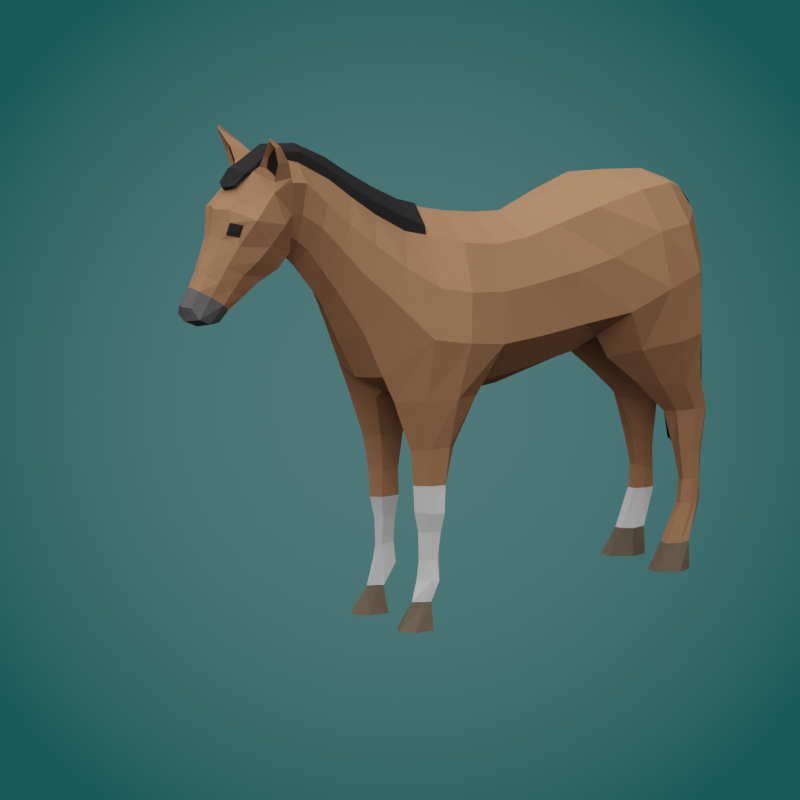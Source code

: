 # Source: horse.blend  (saved by Blender 3.2.14; exported with 4.5.12 LTS)
import bpy
from mathutils import Matrix  # noqa: F401  (used for matrix-valued properties, if any)

bpy.ops.wm.read_factory_settings(use_empty=True)
scene = bpy.context.scene
scene.name = 'Scene'

# ---- collections
col_collection = bpy.data.collections.new('Collection'); scene.collection.children.link(col_collection)

# ---- materials (node trees are filled in below, after node groups)
mat_horse_base = bpy.data.materials.new('horse_base')
mat_horse_base.alpha_threshold = 0.0
mat_horse_base.line_color = (0.0, 0.0, 0.0, 1.0)
mat_horse_white = bpy.data.materials.new('horse_white')
mat_horse_hoof = bpy.data.materials.new('horse_hoof')
mat_horse_black = bpy.data.materials.new('horse_black')
mat_horse_grey = bpy.data.materials.new('horse_grey')

# ---- material node trees
mat_horse_base.use_nodes = True; mat_horse_base.node_tree.nodes.clear()
_N = mat_horse_base.node_tree.nodes; _L = mat_horse_base.node_tree.links
n0 = _N.new('ShaderNodeOutputMaterial'); n0.name = 'Material Output'; n0.location = (300, 300)
n1 = _N.new('ShaderNodeBsdfPrincipled'); n1.name = 'Principled BSDF'; n1.location = (10, 300)
n1.distribution = 'GGX'
n1.subsurface_method = 'RANDOM_WALK_SKIN'
n1.inputs[0].default_value = (0.2195, 0.1097, 0.05824, 1.0)
n1.inputs[2].default_value = 1.0
n1.inputs[3].default_value = 1.45
n1.inputs[13].default_value = 0.0
n1.inputs[27].default_value = (0.0, 0.0, 0.0, 1.0)
n1.inputs[28].default_value = 1.0
_L.new(n1.outputs[0], n0.inputs[0])
n0.is_active_output = True
mat_horse_white.use_nodes = True; mat_horse_white.node_tree.nodes.clear()
_N = mat_horse_white.node_tree.nodes; _L = mat_horse_white.node_tree.links
n0 = _N.new('ShaderNodeBsdfPrincipled'); n0.name = 'Principled BSDF'; n0.location = (10, 300)
n0.distribution = 'GGX'
n0.subsurface_method = 'RANDOM_WALK_SKIN'
n0.inputs[0].default_value = (0.4, 0.4, 0.4, 1.0)
n0.inputs[2].default_value = 1.0
n0.inputs[3].default_value = 1.45
n0.inputs[13].default_value = 0.0
n0.inputs[27].default_value = (0.0, 0.0, 0.0, 1.0)
n0.inputs[28].default_value = 1.0
n1 = _N.new('ShaderNodeOutputMaterial'); n1.name = 'Material Output'; n1.location = (300, 300)
_L.new(n0.outputs[0], n1.inputs[0])
n1.is_active_output = True
mat_horse_hoof.use_nodes = True; mat_horse_hoof.node_tree.nodes.clear()
_N = mat_horse_hoof.node_tree.nodes; _L = mat_horse_hoof.node_tree.links
n0 = _N.new('ShaderNodeBsdfPrincipled'); n0.name = 'Principled BSDF'; n0.location = (10, 300)
n0.distribution = 'GGX'
n0.subsurface_method = 'RANDOM_WALK_SKIN'
n0.inputs[0].default_value = (0.07816, 0.06054, 0.04321, 1.0)
n0.inputs[2].default_value = 1.0
n0.inputs[3].default_value = 1.45
n0.inputs[13].default_value = 0.0
n0.inputs[27].default_value = (0.0, 0.0, 0.0, 1.0)
n0.inputs[28].default_value = 1.0
n1 = _N.new('ShaderNodeOutputMaterial'); n1.name = 'Material Output'; n1.location = (300, 300)
_L.new(n0.outputs[0], n1.inputs[0])
n1.is_active_output = True
mat_horse_black.use_nodes = True; mat_horse_black.node_tree.nodes.clear()
_N = mat_horse_black.node_tree.nodes; _L = mat_horse_black.node_tree.links
n0 = _N.new('ShaderNodeBsdfPrincipled'); n0.name = 'Principled BSDF'; n0.location = (10, 300)
n0.distribution = 'GGX'
n0.subsurface_method = 'RANDOM_WALK_SKIN'
n0.inputs[0].default_value = (0.015, 0.015, 0.015, 1.0)
n0.inputs[2].default_value = 1.0
n0.inputs[3].default_value = 1.45
n0.inputs[13].default_value = 0.0
n0.inputs[27].default_value = (0.0, 0.0, 0.0, 1.0)
n0.inputs[28].default_value = 1.0
n1 = _N.new('ShaderNodeOutputMaterial'); n1.name = 'Material Output'; n1.location = (300, 300)
_L.new(n0.outputs[0], n1.inputs[0])
n1.is_active_output = True
mat_horse_grey.use_nodes = True; mat_horse_grey.node_tree.nodes.clear()
_N = mat_horse_grey.node_tree.nodes; _L = mat_horse_grey.node_tree.links
n0 = _N.new('ShaderNodeBsdfPrincipled'); n0.name = 'Principled BSDF'; n0.location = (10, 300)
n0.distribution = 'GGX'
n0.subsurface_method = 'RANDOM_WALK_SKIN'
n0.inputs[0].default_value = (0.05974, 0.05974, 0.05974, 1.0)
n0.inputs[2].default_value = 1.0
n0.inputs[3].default_value = 1.45
n0.inputs[13].default_value = 0.0
n0.inputs[27].default_value = (0.0, 0.0, 0.0, 1.0)
n0.inputs[28].default_value = 1.0
n1 = _N.new('ShaderNodeOutputMaterial'); n1.name = 'Material Output'; n1.location = (300, 300)
_L.new(n0.outputs[0], n1.inputs[0])
n1.is_active_output = True

# ---- world
world_world = bpy.data.worlds.new('World'); scene.world = world_world
world_world.use_nodes = True; world_world.node_tree.nodes.clear()
_N = world_world.node_tree.nodes; _L = world_world.node_tree.links
n0 = _N.new('ShaderNodeOutputWorld'); n0.name = 'World Output'; n0.location = (656, 300)
n1 = _N.new('ShaderNodeLightPath'); n1.name = 'Light Path'; n1.location = (-179, 614)
n2 = _N.new('ShaderNodeTexNoise'); n2.name = 'Noise Texture'; n2.location = (-249, 250)
n2.inputs[2].default_value = 30.9
n2.inputs[3].default_value = 3.8
n3 = _N.new('ShaderNodeTexCoord'); n3.name = 'Texture Coordinate'; n3.location = (-872, 54)
n4 = _N.new('ShaderNodeMapping'); n4.name = 'Mapping'; n4.location = (-672, 71)
n4.width = 240
n4.vector_type = 'TEXTURE'
n4.inputs[1].default_value = (0.0, 0.0, 0.5)
n4.inputs[3].default_value = (0.6, 0.6, 0.6)
n5 = _N.new('ShaderNodeTexGradient'); n5.name = 'Gradient Texture'; n5.location = (-369, -89)
n5.gradient_type = 'SPHERICAL'
n6 = _N.new('ShaderNodeBackground'); n6.name = 'Background'; n6.location = (247, 122)
n7 = _N.new('ShaderNodeMixShader'); n7.name = 'Mix Shader'; n7.location = (442, 326)
n8 = _N.new('ShaderNodeBackground'); n8.name = 'Background.001'; n8.location = (152, 259)
n8.inputs[0].default_value = (1.0, 1.0, 1.0, 1.0)
n8.inputs[1].default_value = 0.1
n9 = _N.new('ShaderNodeValToRGB'); n9.name = 'ColorRamp.001'; n9.location = (-169, -82)
while len(n9.color_ramp.elements) > 1: n9.color_ramp.elements.remove(n9.color_ramp.elements[-1])
n9.color_ramp.elements[0].position = 0.156; n9.color_ramp.elements[0].color = (0.006813, 0.08, 0.08, 1.0)
_e = n9.color_ramp.elements.new(0.2118); _e.color = (0.305, 0.4842, 0.4842, 1.0)
_L.new(n8.outputs[0], n7.inputs[1])
_L.new(n1.outputs[0], n7.inputs[0])
_L.new(n6.outputs[0], n7.inputs[2])
_L.new(n4.outputs[0], n2.inputs[0])
_L.new(n4.outputs[0], n5.inputs[0])
_L.new(n3.outputs[4], n4.inputs[0])
_L.new(n5.outputs[1], n9.inputs[0])
_L.new(n9.outputs[0], n6.inputs[0])
_L.new(n7.outputs[0], n0.inputs[0])
n0.is_active_output = True
world_world.color = (0.05088, 0.05088, 0.05088)
world_world.use_sun_shadow = False
world_world.sun_shadow_jitter_overblur = 0.0

# ---- cameras
cam_camera = bpy.data.cameras.new('Camera')
cam_camera.lens = 200.0

# ---- lights
light_sun = bpy.data.lights.new('Sun', 'SUN')
light_sun.transmission_factor = 0.0
light_sun.angle = 1.571
light_sun.energy = 5.0
light_sun.shadow_soft_size = 0.125
light_sun_001 = bpy.data.lights.new('Sun.001', 'SUN')
light_sun_001.transmission_factor = 0.0
light_sun_001.angle = 1.264
light_sun_001.energy = 3.0
light_sun_001.shadow_soft_size = 0.125

# ---- meshes
me_cube = bpy.data.meshes.new('Cube')
me_cube.from_pydata([(0.1191, -0.3502, 0.9114), (0.1815, -0.2489, 1.456), (0.1385, 0.1646, 0.9681), (0.1708, 0.05662, 1.488), (0.0, 0.1907, 0.9102), (0.0, 0.05138, 1.551), (0.0, -0.3612, 0.8457), (0.0, -0.2186, 1.545), (0.1055, 0.314, 0.9981), (0.1973, 0.2408, 1.535), (0.0, 0.3514, 0.9696), (0.0, 0.2179, 1.591), (0.06686, 0.4343, 1.04), (0.2189, 0.4416, 1.579), (0.0, 0.4597, 1.032), (0.0, 0.4327, 1.626), (0.07737, 0.648, 1.075), (0.1621, 0.6366, 1.572), (0.0, 0.6268, 1.063), (0.0, 0.6285, 1.604), (0.07778, 0.8089, 1.1), (0.0, 0.8027, 1.1), (0.0, 0.7617, 1.548), (0.1322, -0.7657, 1.009), (0.08896, -0.5234, 1.513), (0.0, -0.7914, 0.9882), (0.0, -0.5049, 1.605), (0.1184, -0.8488, 1.195), (0.0, -0.8754, 1.138), (0.0, -1.032, 1.397), (0.06635, -1.01, 1.455), (0.0, -1.084, 1.461), (0.06507, -1.066, 1.528), (0.2703, 0.07805, 1.318), (0.2744, 0.1119, 1.108), (0.271, -0.2795, 1.292), (0.2957, -0.3081, 1.098), (0.272, 0.2612, 1.347), (0.2928, 0.334, 1.124), (0.3216, 0.4547, 1.431), (0.3617, 0.4747, 1.208), (0.2709, 0.6434, 1.426), (0.322, 0.6592, 1.242), (0.2449, -0.5804, 1.344), (0.2882, -0.6421, 1.163), (0.1127, 0.8558, 1.233), (0.0, 0.8219, 1.395), (0.0, 0.8253, 1.236), (0.1997, -0.7042, 1.431), (0.2051, -0.7738, 1.321), (0.1188, -0.908, 1.608), (0.1289, -0.9557, 1.527), (0.09871, -0.9964, 1.696), (0.1094, -1.029, 1.611), (0.0, -0.959, 1.307), (0.08436, -0.9431, 1.357), (0.1594, -0.8831, 1.432), (0.1533, -0.8152, 1.525), (0.1714, -0.4053, 1.479), (0.05786, -0.6086, 0.8999), (0.0, -0.3667, 1.57), (0.0, -0.6098, 0.8944), (0.3217, -0.4935, 1.133), (0.2709, -0.448, 1.313), (0.2458, 0.4316, 0.9496), (0.1306, 0.351, 0.9109), (0.3377, 0.5552, 0.9821), (0.08222, 0.4768, 0.9771), (0.09641, 0.6468, 0.9847), (0.3135, 0.6791, 0.9913), (0.2041, 0.7717, 0.99), (0.1332, 0.7477, 1.003), (0.21, 0.5656, 0.782), (0.1332, 0.5102, 0.7794), (0.2672, 0.6425, 0.7871), (0.09918, 0.6365, 0.7614), (0.09771, 0.7657, 0.7514), (0.2544, 0.7255, 0.7702), (0.1914, 0.7928, 0.7668), (0.1381, 0.7983, 0.7496), (0.1855, 0.6689, 0.6555), (0.129, 0.6532, 0.6448), (0.2249, 0.7295, 0.6594), (0.0926, 0.7336, 0.632), (0.08184, 0.8058, 0.6094), (0.2264, 0.7878, 0.6569), (0.1802, 0.8324, 0.6391), (0.1134, 0.8269, 0.6141), (0.166, 0.7114, 0.4758), (0.1237, 0.7164, 0.4674), (0.1946, 0.7488, 0.4754), (0.09388, 0.7475, 0.453), (0.08789, 0.792, 0.4363), (0.1935, 0.7859, 0.4647), (0.1643, 0.8205, 0.4498), (0.1146, 0.8086, 0.4369), (0.1583, 0.7351, 0.3575), (0.1275, 0.7405, 0.3545), (0.1843, 0.764, 0.3579), (0.1042, 0.767, 0.3491), (0.09756, 0.8031, 0.3434), (0.1841, 0.7971, 0.3551), (0.1582, 0.823, 0.35), (0.1181, 0.8132, 0.3453), (0.1543, 0.7234, 0.2589), (0.1246, 0.7302, 0.259), (0.18, 0.761, 0.2605), (0.1024, 0.7679, 0.2591), (0.09629, 0.808, 0.2602), (0.1801, 0.7914, 0.2607), (0.1549, 0.8271, 0.2616), (0.1135, 0.8143, 0.2606), (0.1644, 0.59, 0.001253), (0.1119, 0.5946, 0.001169), (0.2237, 0.668, 0.0008866), (0.05825, 0.6675, 0.0007084), (0.05654, 0.7318, 0.0003704), (0.2117, 0.7302, 0.000474), (0.1596, 0.7651, 0.0002901), (0.1068, 0.7681, 0.0001934), (0.2151, -0.3813, 0.897), (0.08707, -0.3849, 0.8603), (0.2315, -0.635, 0.9112), (0.1407, -0.7195, 0.908), (0.06804, -0.6408, 0.8689), (0.2741, -0.5169, 0.9137), (0.1678, -0.4533, 0.6997), (0.1014, -0.4824, 0.7037), (0.1972, -0.5916, 0.7124), (0.1432, -0.643, 0.7045), (0.1015, -0.5914, 0.7075), (0.2168, -0.5117, 0.7142), (0.1045, -0.5191, 0.3726), (0.08512, -0.5149, 0.4617), (0.09857, -0.5079, 0.5651), (0.1509, -0.4736, 0.5578), (0.1468, -0.4882, 0.456), (0.1508, -0.5047, 0.371), (0.1783, -0.539, 0.2665), (0.117, -0.5729, 0.2659), (0.1322, -0.593, 0.2628), (0.1664, -0.5637, 0.2652), (0.1081, -0.5228, 0.2735), (0.1514, -0.5093, 0.2713), (0.1369, -0.6237, 0.5647), (0.1356, -0.6168, 0.4608), (0.1331, -0.5966, 0.3768), (0.183, -0.5825, 0.5655), (0.1867, -0.5768, 0.4571), (0.1708, -0.5643, 0.3775), (0.1058, -0.5791, 0.5648), (0.1006, -0.5863, 0.4617), (0.1115, -0.5695, 0.3756), (0.1992, -0.5167, 0.5626), (0.2032, -0.5245, 0.4522), (0.1842, -0.5285, 0.3757), (0.1936, -0.5422, 0.1872), (0.1061, -0.5693, 0.1942), (0.1303, -0.6013, 0.1883), (0.1789, -0.5689, 0.1884), (0.08924, -0.5273, 0.1936), (0.1411, -0.5137, 0.1858), (0.212, -0.5829, 0.00329), (0.08943, -0.6605, 0.003962), (0.143, -0.6973, 0.003764), (0.1954, -0.6605, 0.003221), (0.06694, -0.5808, 0.004335), (0.1362, -0.5445, 0.003754), (0.0, -1.547, 1.444), (0.0, -1.406, 1.343), (0.03378, -1.539, 1.434), (0.0527, -1.421, 1.351), (0.06166, -1.504, 1.413), (0.07195, -1.455, 1.378), (0.0, -1.594, 1.379), (0.0, -1.447, 1.293), (0.03795, -1.575, 1.377), (0.04098, -1.452, 1.309), (0.06581, -1.561, 1.337), (0.0605, -1.51, 1.313), (0.0, -1.582, 1.323), (0.0, -1.522, 1.295), (0.0, -1.488, 1.561), (0.0, -1.312, 1.418), (0.04228, -1.48, 1.549), (0.07371, -1.311, 1.435), (0.08577, -1.45, 1.522), (0.09744, -1.385, 1.482), (0.0, -1.336, 1.836), (0.0, -1.16, 1.504), (0.08988, -1.164, 1.541), (0.1236, -1.254, 1.834), (0.1612, -1.236, 1.662), (0.0, -1.139, 1.51), (0.08131, -1.157, 1.592), (0.15, -1.203, 1.829), (0.1193, -1.177, 1.684), (0.05921, 0.7772, 1.525), (0.08489, 0.8322, 1.422), (0.0905, -1.27, 1.864), (0.06563, -1.217, 1.888), (0.0, -1.217, 1.461), (0.08408, -1.216, 1.482), (0.1409, -1.296, 1.583), (0.1147, -1.394, 1.673), (0.07213, -1.425, 1.68), (0.0, -1.446, 1.722), (0.1783, -0.5688, 0.1073), (0.1381, -0.5511, 0.1077), (0.1143, -0.5872, 0.1079), (0.1378, -0.631, 0.1078), (0.1687, -0.5905, 0.1077), (0.1017, -0.5766, 0.1076), (0.07564, 0.7418, 0.1114), (0.09247, 0.6999, 0.1038), (0.1532, 0.658, 0.1045), (0.1835, 0.7067, 0.1045), (0.1936, 0.7394, 0.1121), (0.1567, 0.7564, 0.1077), (0.1062, 0.7603, 0.1122), (0.1185, 0.6568, 0.1075), (0.1422, -1.274, 1.782), (0.05448, -1.305, 1.85), (0.1481, -1.195, 1.81), (0.151, -1.271, 1.934), (0.1762, -1.27, 1.955), (0.1495, -1.275, 1.952), (0.1554, -1.305, 1.992), (0.1112, -1.278, 1.907), (0.1009, -1.243, 1.924), (0.1695, -1.23, 1.892), (0.1446, -1.258, 1.887), (0.1267, -1.263, 1.818), (0.07429, -1.29, 1.869), (0.1666, -1.29, 1.954), (0.1553, -1.307, 1.98), (0.1008, -1.291, 1.916), (0.1584, -1.269, 1.889), (0.1179, -0.1099, 0.9247), (0.1801, -0.1042, 1.461), (0.0, -0.09721, 1.534), (0.0, -0.1062, 0.8578), (0.2816, -0.1098, 1.097), (0.2675, -0.1151, 1.301), (0.0, 0.8552, 1.459), (0.0, 0.8203, 1.389), (0.04085, 0.8492, 1.451), (0.0622, 0.8274, 1.403), (0.0, 0.937, 1.254), (0.0, 0.8085, 1.211), (0.04991, 0.9045, 1.246), (0.05629, 0.8491, 1.228), (0.0, 0.946, 0.936), (0.0, 0.7941, 0.8805), (0.06082, 0.9127, 0.9201), (0.1137, 0.8271, 0.8952), (0.0, 0.9494, 0.6536), (0.0, 0.7971, 0.6504), (0.05972, 0.9186, 0.6413), (0.0942, 0.841, 0.6412), (0.0, 0.9206, 0.4434), (0.0, 0.841, 0.4411), (0.04215, 0.9006, 0.4709), (0.05953, 0.847, 0.4671), (0.1022, -1.096, 1.787), (0.09973, -1.114, 1.672), (0.07361, -1.118, 1.569), (0.0, -1.12, 1.496), (0.04389, -1.384, 1.806), (0.08017, -0.6165, 1.538), (0.07236, -0.7503, 1.617), (0.06414, -0.8574, 1.696), (0.05273, -0.9561, 1.775), (0.04438, -1.093, 1.855), (0.04458, -1.21, 1.891), (0.04586, -1.378, 1.8), (0.0, -1.39, 1.781), (0.0, -1.407, 1.796), (0.05871, -0.8536, 1.734), (0.04679, -0.9537, 1.814), (0.06974, -0.7477, 1.665), (0.05412, -1.34, 1.847), (0.0, -1.361, 1.867), (0.03932, -1.219, 1.914), (0.0403, -1.08, 1.892), (0.0, -1.231, 1.935), (0.0, -0.9356, 1.849), (0.0, -1.076, 1.919), (0.0, -0.8305, 1.779), (0.0, -0.7148, 1.709), (0.08441, -0.5249, 1.546), (0.0, -0.5061, 1.617), (0.07473, -0.6144, 1.59), (0.0, -0.5942, 1.646), (0.0, -1.265, 1.44), (0.07751, -1.262, 1.459), (0.1244, -1.34, 1.532), (0.102, -1.403, 1.626), (0.06282, -1.437, 1.633), (0.0, -1.464, 1.627), (0.03737, -1.507, 1.488), (0.0, -1.518, 1.5), (0.07416, -1.478, 1.464), (0.0, -1.355, 1.378), (0.06061, -1.36, 1.393), (0.08173, -1.42, 1.429), (0.1562, -1.365, 1.693), (0.05877, -1.417, 1.724), (0.04647, -1.449, 1.617), (0.1054, -1.41, 1.593), (0.1424, -0.6605, 0.003591), (0.1395, -0.5819, 0.003812), (-0.1191, -0.3502, 0.9114), (-0.1815, -0.2489, 1.456), (-0.1385, 0.1646, 0.9681), (-0.1708, 0.05662, 1.488), (-0.1055, 0.314, 0.9981), (-0.1973, 0.2408, 1.535), (-0.06686, 0.4343, 1.04), (-0.2189, 0.4416, 1.579), (-0.07737, 0.648, 1.075), (-0.1621, 0.6366, 1.572), (-0.07778, 0.8089, 1.1), (-0.1322, -0.7657, 1.009), (-0.08896, -0.5234, 1.513), (-0.1184, -0.8488, 1.195), (-0.06635, -1.01, 1.455), (-0.06507, -1.066, 1.528), (-0.2703, 0.07805, 1.318), (-0.2744, 0.1119, 1.108), (-0.271, -0.2795, 1.292), (-0.2957, -0.3081, 1.098), (-0.272, 0.2612, 1.347), (-0.2928, 0.334, 1.124), (-0.3216, 0.4547, 1.431), (-0.3617, 0.4747, 1.208), (-0.2709, 0.6434, 1.426), (-0.322, 0.6592, 1.242), (-0.2449, -0.5804, 1.344), (-0.2882, -0.6421, 1.163), (-0.1127, 0.8558, 1.233), (-0.1997, -0.7042, 1.431), (-0.2051, -0.7738, 1.321), (-0.1188, -0.908, 1.608), (-0.1289, -0.9557, 1.527), (-0.09871, -0.9964, 1.696), (-0.1094, -1.029, 1.611), (-0.08436, -0.9431, 1.357), (-0.1594, -0.8831, 1.432), (-0.1533, -0.8152, 1.525), (-0.1714, -0.4053, 1.479), (-0.05786, -0.6086, 0.8999), (-0.3217, -0.4935, 1.133), (-0.2709, -0.448, 1.313), (-0.2458, 0.4316, 0.9496), (-0.1306, 0.351, 0.9109), (-0.3377, 0.5552, 0.9821), (-0.08222, 0.4768, 0.9771), (-0.09641, 0.6468, 0.9847), (-0.3135, 0.6791, 0.9913), (-0.2041, 0.7717, 0.99), (-0.1332, 0.7477, 1.003), (-0.21, 0.5656, 0.782), (-0.1332, 0.5102, 0.7794), (-0.2672, 0.6425, 0.7871), (-0.09918, 0.6365, 0.7614), (-0.09771, 0.7657, 0.7514), (-0.2544, 0.7255, 0.7702), (-0.1914, 0.7928, 0.7668), (-0.1381, 0.7983, 0.7496), (-0.1855, 0.6689, 0.6555), (-0.129, 0.6532, 0.6448), (-0.2249, 0.7295, 0.6594), (-0.0926, 0.7336, 0.632), (-0.08184, 0.8058, 0.6094), (-0.2264, 0.7878, 0.6569), (-0.1802, 0.8324, 0.6391), (-0.1134, 0.8269, 0.6141), (-0.166, 0.7114, 0.4758), (-0.1237, 0.7164, 0.4674), (-0.1946, 0.7488, 0.4754), (-0.09388, 0.7475, 0.453), (-0.08789, 0.792, 0.4363), (-0.1935, 0.7859, 0.4647), (-0.1643, 0.8205, 0.4498), (-0.1146, 0.8086, 0.4369), (-0.1583, 0.7351, 0.3575), (-0.1275, 0.7405, 0.3545), (-0.1843, 0.764, 0.3579), (-0.1042, 0.767, 0.3491), (-0.09756, 0.8031, 0.3434), (-0.1841, 0.7971, 0.3551), (-0.1582, 0.823, 0.35), (-0.1181, 0.8132, 0.3453), (-0.1543, 0.7234, 0.2589), (-0.1246, 0.7302, 0.259), (-0.18, 0.761, 0.2605), (-0.1024, 0.7679, 0.2591), (-0.09629, 0.808, 0.2602), (-0.1801, 0.7914, 0.2607), (-0.1549, 0.8271, 0.2616), (-0.1135, 0.8143, 0.2606), (-0.1644, 0.59, 0.001253), (-0.1119, 0.5946, 0.001169), (-0.2237, 0.668, 0.0008866), (-0.05825, 0.6675, 0.0007084), (-0.05654, 0.7318, 0.0003704), (-0.2117, 0.7302, 0.000474), (-0.1596, 0.7651, 0.0002901), (-0.1068, 0.7681, 0.0001934), (-0.2151, -0.3813, 0.897), (-0.08707, -0.3849, 0.8603), (-0.2315, -0.635, 0.9112), (-0.1407, -0.7195, 0.908), (-0.06804, -0.6408, 0.8689), (-0.2741, -0.5169, 0.9137), (-0.1678, -0.4533, 0.6997), (-0.1014, -0.4824, 0.7037), (-0.1972, -0.5916, 0.7124), (-0.1432, -0.643, 0.7045), (-0.1015, -0.5914, 0.7075), (-0.2168, -0.5117, 0.7142), (-0.1045, -0.5191, 0.3726), (-0.08512, -0.5149, 0.4617), (-0.09857, -0.5079, 0.5651), (-0.1509, -0.4736, 0.5578), (-0.1468, -0.4882, 0.456), (-0.1508, -0.5047, 0.371), (-0.1783, -0.539, 0.2665), (-0.117, -0.5729, 0.2659), (-0.1322, -0.593, 0.2628), (-0.1664, -0.5637, 0.2652), (-0.1081, -0.5228, 0.2735), (-0.1514, -0.5093, 0.2713), (-0.1369, -0.6237, 0.5647), (-0.1356, -0.6168, 0.4608), (-0.1331, -0.5966, 0.3768), (-0.183, -0.5825, 0.5655), (-0.1867, -0.5768, 0.4571), (-0.1708, -0.5643, 0.3775), (-0.1058, -0.5791, 0.5648), (-0.1006, -0.5863, 0.4617), (-0.1115, -0.5695, 0.3756), (-0.1992, -0.5167, 0.5626), (-0.2032, -0.5245, 0.4522), (-0.1842, -0.5285, 0.3757), (-0.1936, -0.5422, 0.1872), (-0.1061, -0.5693, 0.1942), (-0.1303, -0.6013, 0.1883), (-0.1789, -0.5689, 0.1884), (-0.08924, -0.5273, 0.1936), (-0.1411, -0.5137, 0.1858), (-0.212, -0.5829, 0.00329), (-0.08943, -0.6605, 0.003962), (-0.143, -0.6973, 0.003764), (-0.1954, -0.6605, 0.003221), (-0.06694, -0.5808, 0.004335), (-0.1362, -0.5445, 0.003754), (-0.03378, -1.539, 1.434), (-0.0527, -1.421, 1.351), (-0.06166, -1.504, 1.413), (-0.07195, -1.455, 1.378), (-0.03795, -1.575, 1.377), (-0.04098, -1.452, 1.309), (-0.06581, -1.561, 1.337), (-0.0605, -1.51, 1.313), (-0.04228, -1.48, 1.549), (-0.07371, -1.311, 1.435), (-0.08577, -1.45, 1.522), (-0.09744, -1.385, 1.482), (-0.08988, -1.164, 1.541), (-0.1236, -1.254, 1.834), (-0.1612, -1.236, 1.662), (-0.08131, -1.157, 1.592), (-0.15, -1.203, 1.829), (-0.1193, -1.177, 1.684), (-0.05921, 0.7772, 1.525), (-0.08489, 0.8322, 1.422), (-0.0905, -1.27, 1.864), (-0.06563, -1.217, 1.888), (-0.08408, -1.216, 1.482), (-0.1409, -1.296, 1.583), (-0.1147, -1.394, 1.673), (-0.07213, -1.425, 1.68), (-0.1783, -0.5688, 0.1073), (-0.1381, -0.5511, 0.1077), (-0.1143, -0.5872, 0.1079), (-0.1378, -0.631, 0.1078), (-0.1687, -0.5905, 0.1077), (-0.1017, -0.5766, 0.1076), (-0.07564, 0.7418, 0.1114), (-0.09247, 0.6999, 0.1038), (-0.1532, 0.658, 0.1045), (-0.1835, 0.7067, 0.1045), (-0.1936, 0.7394, 0.1121), (-0.1567, 0.7564, 0.1077), (-0.1062, 0.7603, 0.1122), (-0.1185, 0.6568, 0.1075), (-0.1422, -1.274, 1.782), (-0.05448, -1.305, 1.85), (-0.1481, -1.195, 1.81), (-0.151, -1.271, 1.934), (-0.1762, -1.27, 1.955), (-0.1495, -1.275, 1.952), (-0.1554, -1.305, 1.992), (-0.1112, -1.278, 1.907), (-0.1009, -1.243, 1.924), (-0.1695, -1.23, 1.892), (-0.1446, -1.258, 1.887), (-0.1267, -1.263, 1.818), (-0.07429, -1.29, 1.869), (-0.1666, -1.29, 1.954), (-0.1553, -1.307, 1.98), (-0.1008, -1.291, 1.916), (-0.1584, -1.269, 1.889), (-0.1179, -0.1099, 0.9247), (-0.1801, -0.1042, 1.461), (-0.2816, -0.1098, 1.097), (-0.2675, -0.1151, 1.301), (-0.04085, 0.8492, 1.451), (-0.0622, 0.8274, 1.403), (-0.04991, 0.9045, 1.246), (-0.05629, 0.8491, 1.228), (-0.06082, 0.9127, 0.9201), (-0.1137, 0.8271, 0.8952), (-0.05972, 0.9186, 0.6413), (-0.0942, 0.841, 0.6412), (-0.04215, 0.9006, 0.4709), (-0.05953, 0.847, 0.4671), (-0.1022, -1.096, 1.787), (-0.09973, -1.114, 1.672), (-0.07361, -1.118, 1.569), (-0.04389, -1.384, 1.806), (-0.08017, -0.6165, 1.538), (-0.07236, -0.7503, 1.617), (-0.06414, -0.8574, 1.696), (-0.05273, -0.9561, 1.775), (-0.04438, -1.093, 1.855), (-0.04458, -1.21, 1.891), (-0.04586, -1.378, 1.8), (-0.05871, -0.8536, 1.734), (-0.04679, -0.9537, 1.814), (-0.06974, -0.7477, 1.665), (-0.05412, -1.34, 1.847), (-0.03932, -1.219, 1.914), (-0.0403, -1.08, 1.892), (-0.08441, -0.5249, 1.546), (-0.07473, -0.6144, 1.59), (-0.07751, -1.262, 1.459), (-0.1244, -1.34, 1.532), (-0.102, -1.403, 1.626), (-0.06282, -1.437, 1.633), (-0.03737, -1.507, 1.488), (-0.07416, -1.478, 1.464), (-0.06061, -1.36, 1.393), (-0.08173, -1.42, 1.429), (-0.1562, -1.365, 1.693), (-0.05877, -1.417, 1.724), (-0.04647, -1.449, 1.617), (-0.1054, -1.41, 1.593), (-0.1424, -0.6605, 0.003591), (-0.1395, -0.5819, 0.003812)], [(22, 46)], [(5, 3, 9, 11), (243, 239, 1, 35), (241, 238, 0, 6), (239, 240, 7, 1), (63, 58, 24, 43), (42, 40, 66, 69), (34, 2, 8, 38), (2, 4, 10, 8), (16, 20, 71, 68), (8, 10, 14, 12), (11, 9, 13, 15), (16, 18, 21, 20), (12, 14, 18, 16), (15, 13, 17, 19), (19, 17, 197, 22), (40, 38, 64, 66), (25, 23, 27, 28), (58, 60, 26, 24), (61, 59, 23, 25), (57, 270, 271, 50), (269, 24, 290, 292), (43, 24, 269, 48), (54, 55, 30, 29), (50, 271, 272, 52), (29, 30, 32, 31), (30, 51, 53, 32), (51, 50, 52, 53), (23, 44, 49, 27), (44, 43, 48, 49), (55, 56, 51, 30), (56, 57, 50, 51), (17, 41, 198, 197), (41, 42, 45, 198), (21, 47, 45, 20), (47, 46, 198, 45), (13, 39, 41, 17), (39, 40, 42, 41), (3, 33, 37, 9), (33, 34, 38, 37), (9, 37, 39, 13), (37, 38, 40, 39), (59, 0, 121, 124), (62, 63, 43, 44), (238, 242, 36, 0), (242, 243, 35, 36), (49, 48, 57, 56), (27, 49, 56, 55), (28, 27, 55, 54), (48, 269, 270, 57), (36, 35, 63, 62), (23, 59, 124, 123), (6, 0, 59, 61), (1, 7, 60, 58), (35, 1, 58, 63), (67, 68, 76, 75), (68, 71, 79, 76), (69, 66, 74, 77), (8, 12, 67, 65), (20, 45, 70, 71), (45, 42, 69, 70), (38, 8, 65, 64), (12, 16, 68, 67), (64, 65, 73, 72), (66, 64, 72, 74), (70, 69, 77, 78), (71, 70, 78, 79), (65, 67, 75, 73), (77, 74, 82, 85), (76, 79, 87, 84), (73, 75, 83, 81), (75, 76, 84, 83), (74, 72, 80, 82), (78, 77, 85, 86), (79, 78, 86, 87), (72, 73, 81, 80), (84, 87, 95, 92), (81, 83, 91, 89), (83, 84, 92, 91), (82, 80, 88, 90), (86, 85, 93, 94), (87, 86, 94, 95), (80, 81, 89, 88), (85, 82, 90, 93), (93, 90, 98, 101), (92, 95, 103, 100), (89, 91, 99, 97), (91, 92, 100, 99), (90, 88, 96, 98), (94, 93, 101, 102), (95, 94, 102, 103), (88, 89, 97, 96), (102, 101, 109, 110), (103, 102, 110, 111), (96, 97, 105, 104), (101, 98, 106, 109), (100, 103, 111, 108), (97, 99, 107, 105), (99, 100, 108, 107), (98, 96, 104, 106), (214, 213, 116, 115), (216, 215, 112, 114), (218, 217, 117, 118), (219, 218, 118, 119), (215, 220, 113, 112), (217, 216, 114, 117), (213, 219, 119, 116), (220, 214, 115, 113), (112, 113, 115, 114), (117, 114, 115, 116), (118, 117, 116, 119), (44, 23, 123, 122), (36, 62, 125, 120), (62, 44, 122, 125), (0, 36, 120, 121), (120, 125, 131, 126), (125, 122, 128, 131), (122, 123, 129, 128), (123, 124, 130, 129), (124, 121, 127, 130), (121, 120, 126, 127), (133, 136, 137, 132), (149, 146, 140, 141), (152, 132, 142, 139), (137, 155, 138, 143), (127, 126, 135, 134), (144, 150, 151, 145), (155, 149, 141, 138), (134, 135, 136, 133), (145, 151, 152, 146), (129, 130, 150, 144), (146, 152, 139, 140), (132, 137, 143, 142), (131, 128, 147, 153), (153, 147, 148, 154), (154, 148, 149, 155), (126, 131, 153, 135), (135, 153, 154, 136), (136, 154, 155, 137), (130, 127, 134, 150), (150, 134, 133, 151), (151, 133, 132, 152), (128, 129, 144, 147), (147, 144, 145, 148), (148, 145, 146, 149), (141, 140, 158, 159), (139, 142, 160, 157), (142, 143, 161, 160), (138, 141, 159, 156), (143, 138, 156, 161), (140, 139, 157, 158), (208, 207, 162, 167), (210, 209, 163, 164), (211, 210, 164, 165), (209, 212, 166, 163), (212, 208, 167, 166), (207, 211, 165, 162), (164, 163, 310, 165), (311, 310, 163, 166), (162, 311, 166, 167), (172, 170, 176, 178), (169, 171, 177, 175), (173, 172, 178, 179), (171, 173, 179, 177), (170, 168, 174, 176), (180, 178, 176, 174), (179, 178, 180, 181), (175, 177, 179, 181), (301, 300, 184, 182), (300, 302, 186, 184), (304, 303, 183, 185), (302, 305, 187, 186), (305, 304, 185, 187), (295, 294, 201, 202), (309, 296, 203, 306), (296, 295, 202, 203), (299, 308, 307, 206), (298, 297, 204, 205), (202, 201, 189, 190), (306, 203, 192, 221), (203, 202, 190, 192), (206, 307, 222, 188), (307, 306, 221, 222), (221, 192, 196, 223), (192, 190, 194, 196), (190, 189, 193, 194), (273, 264, 52, 272), (264, 265, 53, 52), (265, 266, 32, 53), (266, 267, 31, 32), (156, 159, 211, 207), (160, 161, 208, 212), (157, 160, 212, 209), (159, 158, 210, 211), (158, 157, 209, 210), (161, 156, 207, 208), (105, 107, 214, 220), (108, 111, 219, 213), (109, 106, 216, 217), (104, 105, 220, 215), (111, 110, 218, 219), (110, 109, 217, 218), (106, 104, 215, 216), (107, 108, 213, 214), (229, 236, 235, 227), (232, 233, 222, 221), (200, 195, 223, 274), (195, 232, 221, 223), (233, 200, 274, 222), (235, 234, 225, 227), (230, 229, 227, 225), (237, 230, 225, 234), (228, 231, 224, 226), (199, 191, 231, 228), (232, 195, 230, 237), (195, 200, 229, 230), (200, 233, 236, 229), (191, 199, 233, 232), (226, 224, 234, 235), (228, 226, 235, 236), (231, 191, 232, 237), (199, 228, 236, 233), (224, 231, 237, 234), (34, 33, 243, 242), (2, 34, 242, 238), (3, 5, 240, 239), (4, 2, 238, 241), (33, 3, 239, 243), (198, 46, 245, 247), (197, 198, 247, 246), (22, 197, 246, 244), (247, 245, 249, 251), (246, 247, 251, 250), (244, 246, 250, 248), (251, 249, 253, 255), (250, 251, 255, 254), (248, 250, 254, 252), (255, 253, 257, 259), (254, 255, 259, 258), (252, 254, 258, 256), (259, 257, 261, 263), (258, 259, 263, 262), (256, 258, 262, 260), (262, 263, 261, 260), (194, 193, 267, 266), (196, 194, 266, 265), (223, 196, 265, 264), (274, 223, 264, 273), (290, 291, 293, 292), (274, 273, 284, 283), (222, 274, 283, 281), (272, 271, 278, 279), (271, 270, 280, 278), (282, 281, 283, 285), (287, 285, 283, 284), (286, 287, 284, 279), (288, 286, 279, 278), (289, 288, 278, 280), (281, 282, 277, 268), (273, 272, 279, 284), (276, 275, 268, 277), (222, 281, 268, 275), (188, 222, 275, 276), (289, 280, 292, 293), (24, 26, 291, 290), (270, 269, 292, 280), (184, 186, 309, 308), (182, 184, 308, 299), (187, 185, 295, 296), (186, 187, 296, 309), (185, 183, 294, 295), (173, 171, 304, 305), (172, 173, 305, 302), (171, 169, 303, 304), (170, 172, 302, 300), (168, 170, 300, 301), (205, 204, 306, 307), (298, 205, 307, 308), (204, 297, 309, 306), (297, 298, 308, 309), (188, 276, 277, 282), (162, 165, 310, 311), (5, 11, 317, 315), (518, 330, 313, 516), (241, 6, 312, 515), (516, 313, 7, 240), (353, 338, 324, 350), (337, 359, 356, 335), (329, 333, 316, 314), (314, 316, 10, 4), (320, 358, 361, 322), (316, 318, 14, 10), (11, 15, 319, 317), (320, 322, 21, 18), (318, 320, 18, 14), (15, 19, 321, 319), (19, 22, 476, 321), (335, 356, 354, 333), (25, 28, 325, 323), (350, 324, 26, 60), (61, 25, 323, 351), (349, 343, 535, 534), (533, 547, 546, 324), (338, 341, 533, 324), (54, 29, 326, 347), (343, 345, 536, 535), (29, 31, 327, 326), (326, 327, 346, 344), (344, 346, 345, 343), (323, 325, 342, 339), (339, 342, 341, 338), (347, 326, 344, 348), (348, 344, 343, 349), (321, 476, 477, 336), (336, 477, 340, 337), (21, 322, 340, 47), (47, 340, 477, 46), (319, 321, 336, 334), (334, 336, 337, 335), (315, 317, 332, 328), (328, 332, 333, 329), (317, 319, 334, 332), (332, 334, 335, 333), (351, 414, 411, 312), (352, 339, 338, 353), (515, 312, 331, 517), (517, 331, 330, 518), (342, 348, 349, 341), (325, 347, 348, 342), (28, 54, 347, 325), (341, 349, 534, 533), (331, 352, 353, 330), (323, 413, 414, 351), (6, 61, 351, 312), (313, 350, 60, 7), (330, 353, 350, 313), (357, 365, 366, 358), (358, 366, 369, 361), (359, 367, 364, 356), (316, 355, 357, 318), (322, 361, 360, 340), (340, 360, 359, 337), (333, 354, 355, 316), (318, 357, 358, 320), (354, 362, 363, 355), (356, 364, 362, 354), (360, 368, 367, 359), (361, 369, 368, 360), (355, 363, 365, 357), (367, 375, 372, 364), (366, 374, 377, 369), (363, 371, 373, 365), (365, 373, 374, 366), (364, 372, 370, 362), (368, 376, 375, 367), (369, 377, 376, 368), (362, 370, 371, 363), (374, 382, 385, 377), (371, 379, 381, 373), (373, 381, 382, 374), (372, 380, 378, 370), (376, 384, 383, 375), (377, 385, 384, 376), (370, 378, 379, 371), (375, 383, 380, 372), (383, 391, 388, 380), (382, 390, 393, 385), (379, 387, 389, 381), (381, 389, 390, 382), (380, 388, 386, 378), (384, 392, 391, 383), (385, 393, 392, 384), (378, 386, 387, 379), (392, 400, 399, 391), (393, 401, 400, 392), (386, 394, 395, 387), (391, 399, 396, 388), (390, 398, 401, 393), (387, 395, 397, 389), (389, 397, 398, 390), (388, 396, 394, 386), (491, 405, 406, 490), (493, 404, 402, 492), (495, 408, 407, 494), (496, 409, 408, 495), (492, 402, 403, 497), (494, 407, 404, 493), (490, 406, 409, 496), (497, 403, 405, 491), (402, 404, 405, 403), (407, 406, 405, 404), (408, 409, 406, 407), (339, 412, 413, 323), (331, 410, 415, 352), (352, 415, 412, 339), (312, 411, 410, 331), (410, 416, 421, 415), (415, 421, 418, 412), (412, 418, 419, 413), (413, 419, 420, 414), (414, 420, 417, 411), (411, 417, 416, 410), (423, 422, 427, 426), (439, 431, 430, 436), (442, 429, 432, 422), (427, 433, 428, 445), (417, 424, 425, 416), (434, 435, 441, 440), (445, 428, 431, 439), (424, 423, 426, 425), (435, 436, 442, 441), (419, 434, 440, 420), (436, 430, 429, 442), (422, 432, 433, 427), (421, 443, 437, 418), (443, 444, 438, 437), (444, 445, 439, 438), (416, 425, 443, 421), (425, 426, 444, 443), (426, 427, 445, 444), (420, 440, 424, 417), (440, 441, 423, 424), (441, 442, 422, 423), (418, 437, 434, 419), (437, 438, 435, 434), (438, 439, 436, 435), (431, 449, 448, 430), (429, 447, 450, 432), (432, 450, 451, 433), (428, 446, 449, 431), (433, 451, 446, 428), (430, 448, 447, 429), (485, 457, 452, 484), (487, 454, 453, 486), (488, 455, 454, 487), (486, 453, 456, 489), (489, 456, 457, 485), (484, 452, 455, 488), (454, 455, 560, 453), (561, 456, 453, 560), (452, 457, 456, 561), (460, 464, 462, 458), (169, 175, 463, 459), (461, 465, 464, 460), (459, 463, 465, 461), (458, 462, 174, 168), (180, 174, 462, 464), (465, 181, 180, 464), (175, 181, 465, 463), (301, 182, 466, 552), (552, 466, 468, 553), (554, 467, 183, 303), (553, 468, 469, 555), (555, 469, 467, 554), (548, 480, 201, 294), (559, 556, 481, 549), (549, 481, 480, 548), (299, 206, 557, 558), (551, 483, 482, 550), (480, 470, 189, 201), (556, 498, 472, 481), (481, 472, 470, 480), (206, 188, 499, 557), (557, 499, 498, 556), (498, 500, 475, 472), (472, 475, 473, 470), (470, 473, 193, 189), (537, 536, 345, 529), (529, 345, 346, 530), (530, 346, 327, 531), (531, 327, 31, 267), (446, 484, 488, 449), (450, 489, 485, 451), (447, 486, 489, 450), (449, 488, 487, 448), (448, 487, 486, 447), (451, 485, 484, 446), (395, 497, 491, 397), (398, 490, 496, 401), (399, 494, 493, 396), (394, 492, 497, 395), (401, 496, 495, 400), (400, 495, 494, 399), (396, 493, 492, 394), (397, 491, 490, 398), (506, 504, 512, 513), (509, 498, 499, 510), (479, 538, 500, 474), (474, 500, 498, 509), (510, 499, 538, 479), (512, 504, 502, 511), (507, 502, 504, 506), (514, 511, 502, 507), (505, 503, 501, 508), (478, 505, 508, 471), (509, 514, 507, 474), (474, 507, 506, 479), (479, 506, 513, 510), (471, 509, 510, 478), (503, 512, 511, 501), (505, 513, 512, 503), (508, 514, 509, 471), (478, 510, 513, 505), (501, 511, 514, 508), (329, 517, 518, 328), (314, 515, 517, 329), (315, 516, 240, 5), (4, 241, 515, 314), (328, 518, 516, 315), (477, 520, 245, 46), (476, 519, 520, 477), (22, 244, 519, 476), (520, 522, 249, 245), (519, 521, 522, 520), (244, 248, 521, 519), (522, 524, 253, 249), (521, 523, 524, 522), (248, 252, 523, 521), (524, 526, 257, 253), (523, 525, 526, 524), (252, 256, 525, 523), (526, 528, 261, 257), (525, 527, 528, 526), (256, 260, 527, 525), (527, 260, 261, 528), (473, 531, 267, 193), (475, 530, 531, 473), (500, 529, 530, 475), (538, 537, 529, 500), (546, 547, 293, 291), (538, 544, 545, 537), (499, 543, 544, 538), (536, 541, 540, 535), (535, 540, 542, 534), (282, 285, 544, 543), (287, 545, 544, 285), (286, 541, 545, 287), (288, 540, 541, 286), (289, 542, 540, 288), (543, 532, 277, 282), (537, 545, 541, 536), (276, 277, 532, 539), (499, 539, 532, 543), (188, 276, 539, 499), (289, 293, 547, 542), (324, 546, 291, 26), (534, 542, 547, 533), (466, 558, 559, 468), (182, 299, 558, 466), (469, 549, 548, 467), (468, 559, 549, 469), (467, 548, 294, 183), (461, 555, 554, 459), (460, 553, 555, 461), (459, 554, 303, 169), (458, 552, 553, 460), (168, 301, 552, 458), (483, 557, 556, 482), (551, 558, 557, 483), (482, 556, 559, 550), (550, 559, 558, 551), (452, 561, 560, 455)])
me_cube.polygons.foreach_set('material_index', [0, 0, 0, 0, 0, 0, 0, 0, 0, 0, 0, 0, 0, 0, 0, 0, 0, 0, 0, 0, 3, 0, 0, 0, 0, 0, 0, 0, 0, 0, 0, 0, 0, 0, 0, 0, 0, 0, 0, 0, 0, 0, 0, 0, 0, 0, 0, 0, 0, 0, 0, 0, 0, 0, 0, 0, 0, 0, 0, 0, 0, 0, 0, 0, 0, 0, 0, 0, 0, 0, 0, 0, 0, 0, 0, 0, 0, 0, 0, 0, 0, 0, 0, 0, 0, 0, 0, 0, 0, 0, 0, 0, 0, 0, 0, 0, 0, 0, 0, 2, 2, 2, 2, 2, 2, 2, 2, 2, 2, 2, 0, 0, 0, 0, 0, 0, 0, 0, 0, 0, 1, 1, 1, 1, 0, 1, 1, 1, 1, 0, 1, 1, 0, 1, 1, 0, 1, 1, 0, 1, 1, 0, 1, 1, 1, 1, 1, 1, 1, 1, 2, 2, 2, 2, 2, 2, 2, 2, 2, 4, 4, 4, 4, 4, 4, 4, 4, 0, 0, 0, 0, 0, 0, 0, 0, 0, 3, 0, 0, 0, 0, 0, 0, 0, 0, 0, 0, 0, 0, 1, 1, 1, 1, 1, 1, 0, 0, 0, 0, 0, 0, 0, 0, 0, 0, 0, 0, 0, 0, 0, 0, 3, 3, 0, 0, 0, 0, 0, 0, 0, 0, 0, 0, 0, 0, 0, 0, 3, 3, 3, 3, 3, 3, 3, 3, 3, 3, 3, 3, 3, 3, 3, 3, 0, 0, 0, 0, 3, 3, 3, 3, 3, 3, 3, 3, 3, 3, 3, 3, 3, 3, 0, 3, 3, 3, 0, 0, 0, 0, 0, 0, 0, 0, 0, 0, 0, 0, 0, 0, 3, 2, 0, 0, 0, 0, 0, 0, 0, 0, 0, 0, 0, 0, 0, 0, 0, 0, 0, 0, 0, 0, 3, 0, 0, 0, 0, 0, 0, 0, 0, 0, 0, 0, 0, 0, 0, 0, 0, 0, 0, 0, 0, 0, 0, 0, 0, 0, 0, 0, 0, 0, 0, 0, 0, 0, 0, 0, 0, 0, 0, 0, 0, 0, 0, 0, 0, 0, 0, 0, 0, 0, 0, 0, 0, 0, 0, 0, 0, 0, 0, 0, 0, 0, 0, 0, 0, 0, 0, 0, 0, 0, 0, 0, 0, 0, 0, 0, 0, 0, 0, 2, 2, 2, 2, 2, 2, 2, 2, 2, 2, 2, 0, 0, 0, 0, 0, 0, 0, 0, 0, 0, 1, 1, 1, 1, 0, 0, 1, 0, 1, 0, 1, 1, 0, 0, 1, 0, 0, 1, 0, 0, 1, 0, 0, 1, 1, 1, 1, 1, 1, 1, 2, 2, 2, 2, 2, 2, 2, 2, 2, 4, 4, 4, 4, 4, 4, 4, 4, 0, 0, 0, 0, 0, 0, 0, 0, 0, 3, 0, 0, 0, 0, 0, 0, 0, 0, 0, 0, 0, 0, 1, 1, 1, 1, 1, 1, 1, 1, 1, 1, 1, 1, 1, 1, 0, 0, 0, 0, 0, 0, 0, 0, 3, 3, 0, 0, 0, 0, 0, 0, 0, 0, 0, 0, 0, 0, 0, 0, 3, 3, 3, 3, 3, 3, 3, 3, 3, 3, 3, 3, 3, 3, 3, 3, 0, 0, 0, 0, 3, 3, 3, 3, 3, 3, 3, 3, 3, 3, 3, 3, 3, 3, 0, 3, 3, 3, 0, 0, 0, 0, 0, 0, 0, 0, 0, 0, 0, 0, 0, 0, 2])
_k = set([(24, 26), (24, 269), (26, 324), (269, 270), (270, 271), (271, 272), (272, 273), (273, 274), (324, 533), (533, 534), (534, 535), (535, 536), (536, 537), (537, 538)])
me_cube.attributes.new('sharp_edge', 'BOOLEAN', 'EDGE').data.foreach_set('value', [ (min(e.vertices), max(e.vertices)) in _k for e in me_cube.edges])
_uv = me_cube.uv_layers.new(name='UVMap')
_uv.uv.foreach_set('vector', [0.4015, 0.5181, 0.4087, 0.465, 0.46, 0.4743, 0.4472, 0.5229, 0.3677, 0.3962, 0.3616, 0.4518, 0.3171, 0.4432, 0.3192, 0.384, 0.4144, 0.2516, 0.4007, 0.2774, 0.3406, 0.2374, 0.3759, 0.2167, 0.3616, 0.4518, 0.3546, 0.5132, 0.3147, 0.509, 0.3171, 0.4432, 0.2686, 0.3798, 0.2681, 0.44, 0.2248, 0.4572, 0.2278, 0.3822, 0.5703, 0.4282, 0.5342, 0.4038, 0.5737, 0.3628, 0.6016, 0.3769, 0.4414, 0.3526, 0.4628, 0.3027, 0.5073, 0.3004, 0.5044, 0.3687, 0.4628, 0.3027, 0.4701, 0.2716, 0.5022, 0.2689, 0.5073, 0.3004, 0.6877, 0.4257, 0.6497, 0.4402, 0.6574, 0.4036, 0.6891, 0.4039, 0.5073, 0.3004, 0.5022, 0.2689, 0.5224, 0.2564, 0.5265, 0.2695, 0.4472, 0.5229, 0.46, 0.4743, 0.5049, 0.4843, 0.4957, 0.528, 0.6877, 0.4257, 0.6969, 0.4416, 0.6612, 0.4548, 0.6497, 0.4402, 0.7358, 0.4231, 0.7324, 0.4378, 0.6969, 0.4416, 0.6877, 0.4257, 0.4957, 0.528, 0.5049, 0.4843, 0.5407, 0.4997, 0.5352, 0.5321, 0.5352, 0.5321, 0.5407, 0.4997, 0.5721, 0.5224, 0.5655, 0.5353, 0.5342, 0.4038, 0.5044, 0.3687, 0.5476, 0.3348, 0.5737, 0.3628, 0.1463, 0.2653, 0.1806, 0.2768, 0.1538, 0.3224, 0.1325, 0.3007, 0.2681, 0.44, 0.2637, 0.5037, 0.2115, 0.4982, 0.2248, 0.4572, 0.1594, 0.2195, 0.1719, 0.2239, 0.1806, 0.2768, 0.1463, 0.2653, 0.144, 0.4123, 0.1465, 0.4518, 0.1089, 0.4555, 0.1095, 0.4236, 0.1934, 0.45, 0.2248, 0.4572, 0.2167, 0.4652, 0.1859, 0.4649, 0.2278, 0.3822, 0.2248, 0.4572, 0.1934, 0.45, 0.1852, 0.3971, 0.1102, 0.3348, 0.1209, 0.355, 0.09699, 0.3718, 0.09147, 0.3516, 0.1095, 0.4236, 0.1089, 0.4555, 0.07508, 0.4596, 0.07662, 0.4337, 0.09147, 0.3516, 0.09699, 0.3718, 0.07765, 0.3835, 0.07667, 0.3613, 0.09699, 0.3718, 0.1075, 0.3977, 0.07952, 0.4095, 0.07765, 0.3835, 0.1075, 0.3977, 0.1095, 0.4236, 0.07662, 0.4337, 0.07952, 0.4095, 0.1806, 0.2768, 0.2238, 0.327, 0.1753, 0.3619, 0.1538, 0.3224, 0.2238, 0.327, 0.2278, 0.3822, 0.1852, 0.3971, 0.1753, 0.3619, 0.1209, 0.355, 0.1364, 0.3817, 0.1075, 0.3977, 0.09699, 0.3718, 0.1364, 0.3817, 0.144, 0.4123, 0.1095, 0.4236, 0.1075, 0.3977, 0.5407, 0.4997, 0.5522, 0.4661, 0.602, 0.5122, 0.5721, 0.5224, 0.5522, 0.4661, 0.5703, 0.4282, 0.6227, 0.4629, 0.602, 0.5122, 0.6612, 0.4548, 0.6435, 0.4755, 0.6227, 0.4629, 0.6497, 0.4402, 0.6435, 0.4755, 0.6296, 0.5044, 0.602, 0.5122, 0.6227, 0.4629, 0.5049, 0.4843, 0.5148, 0.4499, 0.5522, 0.4661, 0.5407, 0.4997, 0.5148, 0.4499, 0.5342, 0.4038, 0.5703, 0.4282, 0.5522, 0.4661, 0.4087, 0.465, 0.4222, 0.4099, 0.4706, 0.4241, 0.46, 0.4743, 0.4222, 0.4099, 0.4414, 0.3526, 0.5044, 0.3687, 0.4706, 0.4241, 0.46, 0.4743, 0.4706, 0.4241, 0.5148, 0.4499, 0.5049, 0.4843, 0.4706, 0.4241, 0.5044, 0.3687, 0.5342, 0.4038, 0.5148, 0.4499, 0.3606, 0.1696, 0.3406, 0.2374, 0.3326, 0.2173, 0.3564, 0.1593, 0.2654, 0.325, 0.2686, 0.3798, 0.2278, 0.3822, 0.2238, 0.327, 0.4007, 0.2774, 0.3811, 0.3374, 0.323, 0.3226, 0.3406, 0.2374, 0.3811, 0.3374, 0.3677, 0.3962, 0.3192, 0.384, 0.323, 0.3226, 0.1753, 0.3619, 0.1852, 0.3971, 0.144, 0.4123, 0.1364, 0.3817, 0.1538, 0.3224, 0.1753, 0.3619, 0.1364, 0.3817, 0.1209, 0.355, 0.1325, 0.3007, 0.1538, 0.3224, 0.1209, 0.355, 0.1102, 0.3348, 0.1852, 0.3971, 0.1934, 0.45, 0.1465, 0.4518, 0.144, 0.4123, 0.323, 0.3226, 0.3192, 0.384, 0.2686, 0.3798, 0.2654, 0.325, 0.1806, 0.2768, 0.1719, 0.2239, 0.1821, 0.2244, 0.197, 0.2507, 0.3759, 0.2167, 0.3406, 0.2374, 0.3606, 0.1696, 0.3719, 0.1686, 0.3171, 0.4432, 0.3147, 0.509, 0.2637, 0.5037, 0.2681, 0.44, 0.3192, 0.384, 0.3171, 0.4432, 0.2681, 0.44, 0.2686, 0.3798, 0.7283, 0.4085, 0.6891, 0.4039, 0.6847, 0.3387, 0.7097, 0.3548, 0.6891, 0.4039, 0.6574, 0.4036, 0.6737, 0.3333, 0.6847, 0.3387, 0.6016, 0.3769, 0.5737, 0.3628, 0.6138, 0.3244, 0.6359, 0.3273, 0.5073, 0.3004, 0.5265, 0.2695, 0.5404, 0.2729, 0.5355, 0.3028, 0.6497, 0.4402, 0.6227, 0.4629, 0.6387, 0.3916, 0.6574, 0.4036, 0.6227, 0.4629, 0.5703, 0.4282, 0.6016, 0.3769, 0.6387, 0.3916, 0.5044, 0.3687, 0.5073, 0.3004, 0.5355, 0.3028, 0.5476, 0.3348, 0.7358, 0.4231, 0.6877, 0.4257, 0.6891, 0.4039, 0.7283, 0.4085, 0.5476, 0.3348, 0.5355, 0.3028, 0.5805, 0.2928, 0.5955, 0.3092, 0.5737, 0.3628, 0.5476, 0.3348, 0.5955, 0.3092, 0.6138, 0.3244, 0.6387, 0.3916, 0.6016, 0.3769, 0.6359, 0.3273, 0.6596, 0.3332, 0.6574, 0.4036, 0.6387, 0.3916, 0.6596, 0.3332, 0.6737, 0.3333, 0.5355, 0.3028, 0.5404, 0.2729, 0.5957, 0.2686, 0.5805, 0.2928, 0.6359, 0.3273, 0.6138, 0.3244, 0.6469, 0.2993, 0.6598, 0.3047, 0.6847, 0.3387, 0.6737, 0.3333, 0.6884, 0.3065, 0.6957, 0.3089, 0.5805, 0.2928, 0.5957, 0.2686, 0.628, 0.2518, 0.6256, 0.2734, 0.7097, 0.3548, 0.6847, 0.3387, 0.6957, 0.3089, 0.7059, 0.3204, 0.6138, 0.3244, 0.5955, 0.3092, 0.6324, 0.2873, 0.6469, 0.2993, 0.6596, 0.3332, 0.6359, 0.3273, 0.6598, 0.3047, 0.6742, 0.3057, 0.6737, 0.3333, 0.6596, 0.3332, 0.6742, 0.3057, 0.6884, 0.3065, 0.5955, 0.3092, 0.5805, 0.2928, 0.6256, 0.2734, 0.6324, 0.2873, 0.6957, 0.3089, 0.6884, 0.3065, 0.7074, 0.274, 0.7134, 0.2776, 0.6256, 0.2734, 0.628, 0.2518, 0.6626, 0.2381, 0.6639, 0.2478, 0.7059, 0.3204, 0.6957, 0.3089, 0.7134, 0.2776, 0.7203, 0.2856, 0.6469, 0.2993, 0.6324, 0.2873, 0.6678, 0.2567, 0.6762, 0.264, 0.6742, 0.3057, 0.6598, 0.3047, 0.6849, 0.2671, 0.6958, 0.2701, 0.6884, 0.3065, 0.6742, 0.3057, 0.6958, 0.2701, 0.7074, 0.274, 0.6324, 0.2873, 0.6256, 0.2734, 0.6639, 0.2478, 0.6678, 0.2567, 0.6598, 0.3047, 0.6469, 0.2993, 0.6762, 0.264, 0.6849, 0.2671, 0.6849, 0.2671, 0.6762, 0.264, 0.6961, 0.2431, 0.7026, 0.2476, 0.7134, 0.2776, 0.7074, 0.274, 0.7183, 0.2565, 0.7226, 0.259, 0.6639, 0.2478, 0.6626, 0.2381, 0.6798, 0.2244, 0.6844, 0.2308, 0.7203, 0.2856, 0.7134, 0.2776, 0.7226, 0.259, 0.7284, 0.2645, 0.6762, 0.264, 0.6678, 0.2567, 0.6892, 0.2365, 0.6961, 0.2431, 0.6958, 0.2701, 0.6849, 0.2671, 0.7026, 0.2476, 0.71, 0.2517, 0.7074, 0.274, 0.6958, 0.2701, 0.71, 0.2517, 0.7183, 0.2565, 0.6678, 0.2567, 0.6639, 0.2478, 0.6844, 0.2308, 0.6892, 0.2365, 0.71, 0.2517, 0.7026, 0.2476, 0.7164, 0.2308, 0.7224, 0.2378, 0.7183, 0.2565, 0.71, 0.2517, 0.7224, 0.2378, 0.7296, 0.2425, 0.6892, 0.2365, 0.6844, 0.2308, 0.6987, 0.2129, 0.7049, 0.2171, 0.7026, 0.2476, 0.6961, 0.2431, 0.7119, 0.2255, 0.7164, 0.2308, 0.7226, 0.259, 0.7183, 0.2565, 0.7296, 0.2425, 0.7326, 0.2447, 0.6844, 0.2308, 0.6798, 0.2244, 0.6895, 0.2089, 0.6987, 0.2129, 0.7284, 0.2645, 0.7226, 0.259, 0.7326, 0.2447, 0.7396, 0.2492, 0.6961, 0.2431, 0.6892, 0.2365, 0.7049, 0.2171, 0.7119, 0.2255, 0.7699, 0.2285, 0.7616, 0.223, 0.7812, 0.2084, 0.7902, 0.2179, 0.7361, 0.1928, 0.7271, 0.1826, 0.7396, 0.1585, 0.7524, 0.1722, 0.747, 0.2079, 0.7397, 0.2006, 0.7587, 0.1827, 0.7659, 0.1923, 0.7551, 0.2177, 0.747, 0.2079, 0.7659, 0.1923, 0.7726, 0.2, 0.7271, 0.1826, 0.72, 0.1792, 0.7298, 0.1548, 0.7396, 0.1585, 0.7397, 0.2006, 0.7361, 0.1928, 0.7524, 0.1722, 0.7587, 0.1827, 0.7616, 0.223, 0.7551, 0.2177, 0.7726, 0.2, 0.7812, 0.2084, 0.72, 0.1792, 0.7092, 0.1772, 0.7118, 0.1542, 0.7298, 0.1548, 0.8214, 0.2775, 0.8315, 0.2864, 0.8315, 0.3095, 0.7974, 0.2846, 0.7904, 0.2992, 0.7974, 0.2846, 0.8315, 0.3095, 0.8221, 0.323, 0.7959, 0.3142, 0.7904, 0.2992, 0.8221, 0.323, 0.8063, 0.3228, 0.2238, 0.327, 0.1806, 0.2768, 0.197, 0.2507, 0.2271, 0.2563, 0.323, 0.3226, 0.2654, 0.325, 0.2638, 0.2601, 0.3091, 0.251, 0.2654, 0.325, 0.2238, 0.327, 0.2271, 0.2563, 0.2638, 0.2601, 0.3406, 0.2374, 0.323, 0.3226, 0.3091, 0.251, 0.3326, 0.2173, 0.3091, 0.251, 0.2638, 0.2601, 0.2606, 0.1974, 0.2837, 0.1869, 0.2638, 0.2601, 0.2271, 0.2563, 0.2357, 0.1986, 0.2606, 0.1974, 0.2271, 0.2563, 0.197, 0.2507, 0.2131, 0.1956, 0.2357, 0.1986, 0.197, 0.2507, 0.1821, 0.2244, 0.197, 0.1897, 0.2131, 0.1956, 0.3564, 0.1593, 0.3326, 0.2173, 0.3034, 0.1739, 0.3215, 0.1517, 0.3326, 0.2173, 0.3091, 0.251, 0.2837, 0.1869, 0.3034, 0.1739, 0.2727, 0.1176, 0.2585, 0.124, 0.2488, 0.1044, 0.2607, 0.09957, 0.2283, 0.1113, 0.2152, 0.1128, 0.2107, 0.08316, 0.2222, 0.08121, 0.2718, 0.0939, 0.2607, 0.09957, 0.2507, 0.07585, 0.2621, 0.06978, 0.2488, 0.1044, 0.2385, 0.1092, 0.2294, 0.08011, 0.2399, 0.07908, 0.3034, 0.1739, 0.2837, 0.1869, 0.2682, 0.1475, 0.2835, 0.1396, 0.2166, 0.1587, 0.2033, 0.1568, 0.2054, 0.1335, 0.2161, 0.1344, 0.2385, 0.1092, 0.2283, 0.1113, 0.2222, 0.08121, 0.2294, 0.08011, 0.2835, 0.1396, 0.2682, 0.1475, 0.2585, 0.124, 0.2727, 0.1176, 0.2161, 0.1344, 0.2054, 0.1335, 0.2063, 0.1125, 0.2152, 0.1128, 0.2131, 0.1956, 0.197, 0.1897, 0.2033, 0.1568, 0.2166, 0.1587, 0.2152, 0.1128, 0.2063, 0.1125, 0.2048, 0.08551, 0.2107, 0.08316, 0.2607, 0.09957, 0.2488, 0.1044, 0.2399, 0.07908, 0.2507, 0.07585, 0.2606, 0.1974, 0.2357, 0.1986, 0.2336, 0.158, 0.2514, 0.1547, 0.2514, 0.1547, 0.2336, 0.158, 0.2313, 0.1321, 0.2434, 0.1287, 0.2434, 0.1287, 0.2313, 0.1321, 0.2283, 0.1113, 0.2385, 0.1092, 0.2837, 0.1869, 0.2606, 0.1974, 0.2514, 0.1547, 0.2682, 0.1475, 0.2682, 0.1475, 0.2514, 0.1547, 0.2434, 0.1287, 0.2585, 0.124, 0.2585, 0.124, 0.2434, 0.1287, 0.2385, 0.1092, 0.2488, 0.1044, 0.3215, 0.1517, 0.3034, 0.1739, 0.2835, 0.1396, 0.2977, 0.129, 0.2977, 0.129, 0.2835, 0.1396, 0.2727, 0.1176, 0.2862, 0.1083, 0.2862, 0.1083, 0.2727, 0.1176, 0.2607, 0.09957, 0.2718, 0.0939, 0.2357, 0.1986, 0.2131, 0.1956, 0.2166, 0.1587, 0.2336, 0.158, 0.2336, 0.158, 0.2166, 0.1587, 0.2161, 0.1344, 0.2313, 0.1321, 0.2313, 0.1321, 0.2161, 0.1344, 0.2152, 0.1128, 0.2283, 0.1113, 0.2222, 0.08121, 0.2107, 0.08316, 0.2044, 0.0645, 0.2185, 0.06181, 0.2621, 0.06978, 0.2507, 0.07585, 0.2473, 0.05787, 0.2559, 0.05448, 0.2507, 0.07585, 0.2399, 0.07908, 0.237, 0.05954, 0.2473, 0.05787, 0.2294, 0.08011, 0.2222, 0.08121, 0.2185, 0.06181, 0.2253, 0.06081, 0.2399, 0.07908, 0.2294, 0.08011, 0.2253, 0.06081, 0.237, 0.05954, 0.2107, 0.08316, 0.2048, 0.08551, 0.1967, 0.07067, 0.2044, 0.0645, 0.2328, 0.03525, 0.2185, 0.03804, 0.2103, 0.006085, 0.2283, 0.005394, 0.1961, 0.04149, 0.1878, 0.0516, 0.1683, 0.02523, 0.1777, 0.01335, 0.2112, 0.03906, 0.1961, 0.04149, 0.1777, 0.01335, 0.1918, 0.008161, 0.2513, 0.03199, 0.2468, 0.03234, 0.2453, 0.0007454, 0.2682, 0.0001359, 0.2468, 0.03234, 0.2328, 0.03525, 0.2283, 0.005394, 0.2453, 0.0007454, 0.2185, 0.03804, 0.2112, 0.03906, 0.1918, 0.008161, 0.2103, 0.006085, 0.7904, 0.4106, 0.8051, 0.4028, 0.7988, 0.4148, 0.7925, 0.4268, 0.8169, 0.4234, 0.7988, 0.4148, 0.8051, 0.4028, 0.8258, 0.4072, 0.8081, 0.4397, 0.8169, 0.4234, 0.8258, 0.4072, 0.8258, 0.4271, 0.8725, 0.1913, 0.8828, 0.1918, 0.8816, 0.204, 0.8754, 0.2077, 0.8394, 0.2074, 0.8503, 0.1994, 0.8552, 0.21, 0.8505, 0.2191, 0.8599, 0.1945, 0.8725, 0.1913, 0.8754, 0.2077, 0.8668, 0.2092, 0.8503, 0.1994, 0.8599, 0.1945, 0.8668, 0.2092, 0.8552, 0.21, 0.8828, 0.1918, 0.8903, 0.1916, 0.8877, 0.2055, 0.8816, 0.204, 0.8855, 0.2173, 0.8754, 0.2077, 0.8816, 0.204, 0.8877, 0.2055, 0.8668, 0.2092, 0.8754, 0.2077, 0.8855, 0.2173, 0.869, 0.2236, 0.8505, 0.2191, 0.8552, 0.21, 0.8668, 0.2092, 0.869, 0.2236, 0.8928, 0.1782, 0.8835, 0.178, 0.8849, 0.1626, 0.8956, 0.1627, 0.8835, 0.178, 0.8715, 0.1788, 0.871, 0.1636, 0.8849, 0.1626, 0.8395, 0.1853, 0.8289, 0.1963, 0.8197, 0.1851, 0.832, 0.1712, 0.8715, 0.1788, 0.8561, 0.181, 0.853, 0.1659, 0.871, 0.1636, 0.8561, 0.181, 0.8395, 0.1853, 0.832, 0.1712, 0.853, 0.1659, 0.8237, 0.1612, 0.8112, 0.1756, 0.8029, 0.1659, 0.8171, 0.152, 0.8688, 0.1441, 0.8478, 0.1502, 0.8428, 0.1356, 0.8637, 0.1181, 0.8478, 0.1502, 0.8237, 0.1612, 0.8171, 0.152, 0.8428, 0.1356, 0.8988, 0.1457, 0.8867, 0.1448, 0.8889, 0.1182, 0.9028, 0.1241, 0.8834, 0.1395, 0.8717, 0.1366, 0.872, 0.1256, 0.8837, 0.128, 0.8171, 0.152, 0.8029, 0.1659, 0.7934, 0.1504, 0.8108, 0.1367, 0.8637, 0.1181, 0.8428, 0.1356, 0.8368, 0.1138, 0.8563, 0.08571, 0.8428, 0.1356, 0.8171, 0.152, 0.8108, 0.1367, 0.8368, 0.1138, 0.9028, 0.1241, 0.8889, 0.1182, 0.9007, 0.0584, 0.9115, 0.0771, 0.8889, 0.1182, 0.8637, 0.1181, 0.8563, 0.08571, 0.9007, 0.0584, 0.8563, 0.08571, 0.8368, 0.1138, 0.8223, 0.1045, 0.8351, 0.07469, 0.8368, 0.1138, 0.8108, 0.1367, 0.8087, 0.125, 0.8223, 0.1045, 0.8108, 0.1367, 0.7934, 0.1504, 0.7904, 0.146, 0.8087, 0.125, 0.03706, 0.4608, 0.04267, 0.4406, 0.07662, 0.4337, 0.07508, 0.4596, 0.04267, 0.4406, 0.05316, 0.4135, 0.07952, 0.4095, 0.07662, 0.4337, 0.05316, 0.4135, 0.06223, 0.3895, 0.07765, 0.3835, 0.07952, 0.4095, 0.06223, 0.3895, 0.0665, 0.3655, 0.07667, 0.3613, 0.07765, 0.3835, 0.2253, 0.06081, 0.2185, 0.06181, 0.2112, 0.03906, 0.2185, 0.03804, 0.2473, 0.05787, 0.237, 0.05954, 0.2328, 0.03525, 0.2468, 0.03234, 0.2559, 0.05448, 0.2473, 0.05787, 0.2468, 0.03234, 0.2513, 0.03199, 0.2185, 0.06181, 0.2044, 0.0645, 0.1961, 0.04149, 0.2112, 0.03906, 0.2044, 0.0645, 0.1967, 0.07067, 0.1878, 0.0516, 0.1961, 0.04149, 0.237, 0.05954, 0.2253, 0.06081, 0.2185, 0.03804, 0.2328, 0.03525, 0.6987, 0.2129, 0.6895, 0.2089, 0.7092, 0.1772, 0.72, 0.1792, 0.7326, 0.2447, 0.7296, 0.2425, 0.7551, 0.2177, 0.7616, 0.223, 0.7164, 0.2308, 0.7119, 0.2255, 0.7361, 0.1928, 0.7397, 0.2006, 0.7049, 0.2171, 0.6987, 0.2129, 0.72, 0.1792, 0.7271, 0.1826, 0.7296, 0.2425, 0.7224, 0.2378, 0.747, 0.2079, 0.7551, 0.2177, 0.7224, 0.2378, 0.7164, 0.2308, 0.7397, 0.2006, 0.747, 0.2079, 0.7119, 0.2255, 0.7049, 0.2171, 0.7271, 0.1826, 0.7361, 0.1928, 0.7396, 0.2492, 0.7326, 0.2447, 0.7616, 0.223, 0.7699, 0.2285, 0.871, 0.01764, 0.8653, 0.03117, 0.8429, 0.01964, 0.8413, 0.01608, 0.8581, 0.07243, 0.8865, 0.04879, 0.9007, 0.0584, 0.8563, 0.08571, 0.8198, 0.327, 0.7934, 0.3293, 0.7904, 0.3251, 0.8241, 0.3232, 0.8366, 0.07016, 0.8581, 0.07243, 0.8563, 0.08571, 0.8351, 0.07469, 0.8865, 0.04879, 0.8843, 0.01366, 0.8908, 0.009494, 0.9007, 0.0584, 0.8429, 0.01964, 0.8404, 0.02819, 0.8347, 0.03039, 0.8413, 0.01608, 0.8009, 0.3459, 0.82, 0.3415, 0.8241, 0.3686, 0.8118, 0.3619, 0.8457, 0.04753, 0.8349, 0.05189, 0.8347, 0.03039, 0.8404, 0.02819, 0.8618, 0.03731, 0.8514, 0.04782, 0.8468, 0.03403, 0.8462, 0.02938, 0.8723, 0.05304, 0.8587, 0.06375, 0.8514, 0.04782, 0.8618, 0.03731, 0.8581, 0.07243, 0.8366, 0.07016, 0.8349, 0.05189, 0.8457, 0.04753, 0.7934, 0.3293, 0.8198, 0.327, 0.82, 0.3415, 0.8009, 0.3459, 0.8843, 0.01366, 0.8865, 0.04879, 0.8653, 0.03117, 0.871, 0.01764, 0.8587, 0.06375, 0.8723, 0.05304, 0.8865, 0.04879, 0.8581, 0.07243, 0.8462, 0.02938, 0.8468, 0.03403, 0.8404, 0.02819, 0.8429, 0.01964, 0.8618, 0.03731, 0.8462, 0.02938, 0.8429, 0.01964, 0.8653, 0.03117, 0.8514, 0.04782, 0.8587, 0.06375, 0.8581, 0.07243, 0.8457, 0.04753, 0.8723, 0.05304, 0.8618, 0.03731, 0.8653, 0.03117, 0.8865, 0.04879, 0.8468, 0.03403, 0.8514, 0.04782, 0.8457, 0.04753, 0.8404, 0.02819, 0.4414, 0.3526, 0.4222, 0.4099, 0.3677, 0.3962, 0.3811, 0.3374, 0.4628, 0.3027, 0.4414, 0.3526, 0.3811, 0.3374, 0.4007, 0.2774, 0.4087, 0.465, 0.4015, 0.5181, 0.3546, 0.5132, 0.3616, 0.4518, 0.4701, 0.2716, 0.4628, 0.3027, 0.4007, 0.2774, 0.4144, 0.2516, 0.4222, 0.4099, 0.4087, 0.465, 0.3616, 0.4518, 0.3677, 0.3962, 0.602, 0.5122, 0.6296, 0.5044, 0.6307, 0.5057, 0.6119, 0.5139, 0.5721, 0.5224, 0.602, 0.5122, 0.6119, 0.5139, 0.599, 0.5267, 0.5655, 0.5353, 0.5721, 0.5224, 0.599, 0.5267, 0.5975, 0.5387, 0.6119, 0.5139, 0.6307, 0.5057, 0.6641, 0.5086, 0.6601, 0.5224, 0.599, 0.5267, 0.6119, 0.5139, 0.6601, 0.5224, 0.6565, 0.5325, 0.5975, 0.5387, 0.599, 0.5267, 0.6565, 0.5325, 0.6544, 0.5447, 0.6601, 0.5224, 0.6641, 0.5086, 0.7285, 0.5024, 0.7224, 0.5242, 0.6565, 0.5325, 0.6601, 0.5224, 0.7224, 0.5242, 0.7158, 0.5396, 0.6544, 0.5447, 0.6565, 0.5325, 0.7158, 0.5396, 0.7119, 0.5507, 0.7224, 0.5242, 0.7285, 0.5024, 0.7716, 0.52, 0.7601, 0.5358, 0.7158, 0.5396, 0.7224, 0.5242, 0.7601, 0.5358, 0.7559, 0.5469, 0.7119, 0.5507, 0.7158, 0.5396, 0.7559, 0.5469, 0.7528, 0.555, 0.7601, 0.5358, 0.7716, 0.52, 0.7902, 0.5589, 0.7769, 0.5484, 0.7559, 0.5469, 0.7601, 0.5358, 0.7769, 0.5484, 0.7731, 0.5526, 0.7528, 0.555, 0.7559, 0.5469, 0.7731, 0.5526, 0.7731, 0.5571, 0.7731, 0.5526, 0.7769, 0.5484, 0.7902, 0.5589, 0.7731, 0.5571, 0.05174, 0.3918, 0.06127, 0.3668, 0.0665, 0.3655, 0.06223, 0.3895, 0.03774, 0.4094, 0.05174, 0.3918, 0.06223, 0.3895, 0.05316, 0.4135, 0.0177, 0.4312, 0.03774, 0.4094, 0.05316, 0.4135, 0.04267, 0.4406, 0.00844, 0.4608, 0.0177, 0.4312, 0.04267, 0.4406, 0.03706, 0.4608, 0.2167, 0.4652, 0.208, 0.4978, 0.1816, 0.495, 0.1859, 0.4649, 0.00844, 0.4608, 0.03706, 0.4608, 0.03656, 0.4696, 0.004891, 0.4657, 0.9007, 0.0584, 0.8908, 0.009494, 0.8979, 0.006648, 0.9126, 0.06628, 0.07508, 0.4596, 0.1089, 0.4555, 0.104, 0.4652, 0.07054, 0.4682, 0.1089, 0.4555, 0.1465, 0.4518, 0.1399, 0.4644, 0.104, 0.4652, 0.9135, 0.0662, 0.9126, 0.06628, 0.8979, 0.006648, 0.9257, 0.0001359, 0.0345, 0.4796, 0.0001359, 0.476, 0.004891, 0.4657, 0.03656, 0.4696, 0.06868, 0.4832, 0.0345, 0.4796, 0.03656, 0.4696, 0.07054, 0.4682, 0.1011, 0.4866, 0.06868, 0.4832, 0.07054, 0.4682, 0.104, 0.4652, 0.1399, 0.4907, 0.1011, 0.4866, 0.104, 0.4652, 0.1399, 0.4644, 0.9126, 0.06628, 0.9135, 0.0662, 0.9134, 0.06686, 0.913, 0.06681, 0.03706, 0.4608, 0.07508, 0.4596, 0.07054, 0.4682, 0.03656, 0.4696, 0.9133, 0.06703, 0.9129, 0.06687, 0.913, 0.06681, 0.9134, 0.06686, 0.9007, 0.0584, 0.9126, 0.06628, 0.913, 0.06681, 0.9129, 0.06687, 0.9115, 0.0771, 0.9007, 0.0584, 0.9129, 0.06687, 0.9133, 0.06703, 0.1399, 0.4907, 0.1399, 0.4644, 0.1859, 0.4649, 0.1816, 0.495, 0.2248, 0.4572, 0.2115, 0.4982, 0.208, 0.4978, 0.2167, 0.4652, 0.1465, 0.4518, 0.1934, 0.45, 0.1859, 0.4649, 0.1399, 0.4644, 0.8849, 0.1626, 0.871, 0.1636, 0.8688, 0.1441, 0.8867, 0.1448, 0.8956, 0.1627, 0.8849, 0.1626, 0.8867, 0.1448, 0.8988, 0.1457, 0.853, 0.1659, 0.832, 0.1712, 0.8237, 0.1612, 0.8478, 0.1502, 0.871, 0.1636, 0.853, 0.1659, 0.8478, 0.1502, 0.8688, 0.1441, 0.832, 0.1712, 0.8197, 0.1851, 0.8112, 0.1756, 0.8237, 0.1612, 0.8599, 0.1945, 0.8503, 0.1994, 0.8395, 0.1853, 0.8561, 0.181, 0.8725, 0.1913, 0.8599, 0.1945, 0.8561, 0.181, 0.8715, 0.1788, 0.8503, 0.1994, 0.8394, 0.2074, 0.8289, 0.1963, 0.8395, 0.1853, 0.8828, 0.1918, 0.8725, 0.1913, 0.8715, 0.1788, 0.8835, 0.178, 0.8903, 0.1916, 0.8828, 0.1918, 0.8835, 0.178, 0.8928, 0.1782, 0.8837, 0.128, 0.872, 0.1256, 0.8637, 0.1181, 0.8889, 0.1182, 0.8834, 0.1395, 0.8837, 0.128, 0.8889, 0.1182, 0.8867, 0.1448, 0.872, 0.1256, 0.8717, 0.1366, 0.8688, 0.1441, 0.8637, 0.1181, 0.8717, 0.1366, 0.8834, 0.1395, 0.8867, 0.1448, 0.8688, 0.1441, 0.8003, 0.4785, 0.8003, 0.4982, 0.7945, 0.4983, 0.7904, 0.4772, 0.8081, 0.4397, 0.7925, 0.4268, 0.7988, 0.4148, 0.8169, 0.4234, 0.4015, 0.5181, 0.4472, 0.5229, 0.4496, 0.5731, 0.3975, 0.5715, 0.3431, 0.6304, 0.2932, 0.6322, 0.3034, 0.5739, 0.3487, 0.5747, 0.3587, 0.7815, 0.3139, 0.8076, 0.2836, 0.7801, 0.3507, 0.7534, 0.3487, 0.5747, 0.3034, 0.5739, 0.3147, 0.509, 0.3546, 0.5132, 0.2428, 0.6258, 0.2034, 0.615, 0.216, 0.541, 0.2548, 0.5669, 0.5479, 0.6411, 0.5679, 0.6978, 0.5377, 0.7058, 0.5076, 0.6575, 0.4061, 0.6883, 0.4711, 0.6856, 0.4598, 0.7531, 0.4168, 0.7416, 0.4168, 0.7416, 0.4598, 0.7531, 0.4482, 0.7828, 0.4174, 0.7735, 0.6623, 0.6679, 0.6591, 0.6896, 0.628, 0.6832, 0.6281, 0.6458, 0.4598, 0.7531, 0.4722, 0.7873, 0.4655, 0.7993, 0.4482, 0.7828, 0.4472, 0.5229, 0.4957, 0.528, 0.4956, 0.5727, 0.4496, 0.5731, 0.6623, 0.6679, 0.6281, 0.6458, 0.6424, 0.6339, 0.6746, 0.6543, 0.7088, 0.6805, 0.6623, 0.6679, 0.6746, 0.6543, 0.7085, 0.6654, 0.4957, 0.528, 0.5352, 0.5321, 0.5339, 0.5651, 0.4956, 0.5727, 0.5352, 0.5321, 0.5655, 0.5353, 0.5693, 0.5494, 0.5339, 0.5651, 0.5076, 0.6575, 0.5377, 0.7058, 0.5064, 0.7278, 0.4711, 0.6856, 0.09939, 0.7125, 0.09318, 0.675, 0.1186, 0.6582, 0.1353, 0.7083, 0.2548, 0.5669, 0.216, 0.541, 0.2115, 0.4982, 0.2637, 0.5037, 0.1027, 0.7599, 0.09939, 0.7125, 0.1353, 0.7083, 0.1158, 0.7582, 0.1276, 0.5681, 0.09623, 0.55, 0.1022, 0.5186, 0.1383, 0.53, 0.1838, 0.5416, 0.1796, 0.5254, 0.2097, 0.5315, 0.216, 0.541, 0.2034, 0.615, 0.1648, 0.5916, 0.1838, 0.5416, 0.216, 0.541, 0.07846, 0.6369, 0.06367, 0.6166, 0.07325, 0.598, 0.09319, 0.6194, 0.09623, 0.55, 0.06618, 0.5332, 0.07004, 0.5076, 0.1022, 0.5186, 0.06367, 0.6166, 0.0512, 0.604, 0.05676, 0.5826, 0.07325, 0.598, 0.07325, 0.598, 0.05676, 0.5826, 0.06398, 0.5575, 0.08895, 0.5749, 0.08895, 0.5749, 0.06398, 0.5575, 0.06618, 0.5332, 0.09623, 0.55, 0.1353, 0.7083, 0.1186, 0.6582, 0.1478, 0.624, 0.188, 0.6682, 0.188, 0.6682, 0.1478, 0.624, 0.1648, 0.5916, 0.2034, 0.615, 0.09319, 0.6194, 0.07325, 0.598, 0.08895, 0.5749, 0.1138, 0.5965, 0.1138, 0.5965, 0.08895, 0.5749, 0.09623, 0.55, 0.1276, 0.5681, 0.5339, 0.5651, 0.5693, 0.5494, 0.5964, 0.5655, 0.5381, 0.6003, 0.5381, 0.6003, 0.5964, 0.5655, 0.6065, 0.6181, 0.5479, 0.6411, 0.6424, 0.6339, 0.6281, 0.6458, 0.6065, 0.6181, 0.6294, 0.61, 0.6294, 0.61, 0.6065, 0.6181, 0.5964, 0.5655, 0.6218, 0.5789, 0.4956, 0.5727, 0.5339, 0.5651, 0.5381, 0.6003, 0.4982, 0.6084, 0.4982, 0.6084, 0.5381, 0.6003, 0.5479, 0.6411, 0.5076, 0.6575, 0.3975, 0.5715, 0.4496, 0.5731, 0.4496, 0.6244, 0.3993, 0.6283, 0.3993, 0.6283, 0.4496, 0.6244, 0.4711, 0.6856, 0.4061, 0.6883, 0.4496, 0.5731, 0.4956, 0.5727, 0.4982, 0.6084, 0.4496, 0.6244, 0.4496, 0.6244, 0.4982, 0.6084, 0.5076, 0.6575, 0.4711, 0.6856, 0.2891, 0.8506, 0.2829, 0.8597, 0.2716, 0.7981, 0.2836, 0.7801, 0.2283, 0.6788, 0.188, 0.6682, 0.2034, 0.615, 0.2428, 0.6258, 0.3507, 0.7534, 0.2836, 0.7801, 0.2841, 0.6931, 0.344, 0.6907, 0.344, 0.6907, 0.2841, 0.6931, 0.2932, 0.6322, 0.3431, 0.6304, 0.1478, 0.624, 0.1138, 0.5965, 0.1276, 0.5681, 0.1648, 0.5916, 0.1186, 0.6582, 0.09319, 0.6194, 0.1138, 0.5965, 0.1478, 0.624, 0.09318, 0.675, 0.07846, 0.6369, 0.09319, 0.6194, 0.1186, 0.6582, 0.1648, 0.5916, 0.1276, 0.5681, 0.1383, 0.53, 0.1838, 0.5416, 0.2841, 0.6931, 0.2283, 0.6788, 0.2428, 0.6258, 0.2932, 0.6322, 0.1353, 0.7083, 0.1459, 0.7372, 0.1259, 0.7599, 0.1158, 0.7582, 0.3139, 0.8076, 0.3, 0.8539, 0.2891, 0.8506, 0.2836, 0.7801, 0.3034, 0.5739, 0.2548, 0.5669, 0.2637, 0.5037, 0.3147, 0.509, 0.2932, 0.6322, 0.2428, 0.6258, 0.2548, 0.5669, 0.3034, 0.5739, 0.6984, 0.6932, 0.6691, 0.7419, 0.6413, 0.7524, 0.6591, 0.6896, 0.6591, 0.6896, 0.6413, 0.7524, 0.6294, 0.7554, 0.628, 0.6832, 0.5679, 0.6978, 0.5911, 0.7534, 0.569, 0.7517, 0.5377, 0.7058, 0.4598, 0.7531, 0.4879, 0.7566, 0.4864, 0.7868, 0.4722, 0.7873, 0.6281, 0.6458, 0.628, 0.6832, 0.6073, 0.6911, 0.6065, 0.6181, 0.6065, 0.6181, 0.6073, 0.6911, 0.5679, 0.6978, 0.5479, 0.6411, 0.4711, 0.6856, 0.5064, 0.7278, 0.4879, 0.7566, 0.4598, 0.7531, 0.7088, 0.6805, 0.6984, 0.6932, 0.6591, 0.6896, 0.6623, 0.6679, 0.5064, 0.7278, 0.5479, 0.7627, 0.5298, 0.7757, 0.4879, 0.7566, 0.5377, 0.7058, 0.569, 0.7517, 0.5479, 0.7627, 0.5064, 0.7278, 0.6073, 0.6911, 0.6156, 0.7526, 0.5911, 0.7534, 0.5679, 0.6978, 0.628, 0.6832, 0.6294, 0.7554, 0.6156, 0.7526, 0.6073, 0.6911, 0.4879, 0.7566, 0.5298, 0.7757, 0.5397, 0.8025, 0.4864, 0.7868, 0.5911, 0.7534, 0.6099, 0.7805, 0.5961, 0.7831, 0.569, 0.7517, 0.6413, 0.7524, 0.6459, 0.7838, 0.6382, 0.7847, 0.6294, 0.7554, 0.5298, 0.7757, 0.5699, 0.804, 0.5678, 0.8257, 0.5397, 0.8025, 0.6691, 0.7419, 0.6583, 0.7748, 0.6459, 0.7838, 0.6413, 0.7524, 0.569, 0.7517, 0.5961, 0.7831, 0.5795, 0.7919, 0.5479, 0.7627, 0.6156, 0.7526, 0.6242, 0.7825, 0.6099, 0.7805, 0.5911, 0.7534, 0.6294, 0.7554, 0.6382, 0.7847, 0.6242, 0.7825, 0.6156, 0.7526, 0.5479, 0.7627, 0.5795, 0.7919, 0.5699, 0.804, 0.5298, 0.7757, 0.6459, 0.7838, 0.6567, 0.8181, 0.6501, 0.8205, 0.6382, 0.7847, 0.5699, 0.804, 0.6021, 0.837, 0.5988, 0.8462, 0.5678, 0.8257, 0.6583, 0.7748, 0.6651, 0.8118, 0.6567, 0.8181, 0.6459, 0.7838, 0.5961, 0.7831, 0.6175, 0.8237, 0.6078, 0.8291, 0.5795, 0.7919, 0.6242, 0.7825, 0.6379, 0.8218, 0.6266, 0.8225, 0.6099, 0.7805, 0.6382, 0.7847, 0.6501, 0.8205, 0.6379, 0.8218, 0.6242, 0.7825, 0.5795, 0.7919, 0.6078, 0.8291, 0.6021, 0.837, 0.5699, 0.804, 0.6099, 0.7805, 0.6266, 0.8225, 0.6175, 0.8237, 0.5961, 0.7831, 0.6266, 0.8225, 0.6399, 0.8453, 0.6326, 0.8483, 0.6175, 0.8237, 0.6567, 0.8181, 0.6618, 0.8382, 0.6571, 0.8398, 0.6501, 0.8205, 0.6021, 0.837, 0.6186, 0.8579, 0.6127, 0.8632, 0.5988, 0.8462, 0.6651, 0.8118, 0.6687, 0.8341, 0.6618, 0.8382, 0.6567, 0.8181, 0.6175, 0.8237, 0.6326, 0.8483, 0.6244, 0.8533, 0.6078, 0.8291, 0.6379, 0.8218, 0.648, 0.8428, 0.6399, 0.8453, 0.6266, 0.8225, 0.6501, 0.8205, 0.6571, 0.8398, 0.648, 0.8428, 0.6379, 0.8218, 0.6078, 0.8291, 0.6244, 0.8533, 0.6186, 0.8579, 0.6021, 0.837, 0.648, 0.8428, 0.6572, 0.8589, 0.6499, 0.8645, 0.6399, 0.8453, 0.6571, 0.8398, 0.6652, 0.8558, 0.6572, 0.8589, 0.648, 0.8428, 0.6244, 0.8533, 0.6358, 0.8756, 0.6289, 0.8784, 0.6186, 0.8579, 0.6399, 0.8453, 0.6499, 0.8645, 0.6444, 0.8688, 0.6326, 0.8483, 0.6618, 0.8382, 0.6687, 0.8543, 0.6652, 0.8558, 0.6571, 0.8398, 0.6186, 0.8579, 0.6289, 0.8784, 0.6191, 0.8804, 0.6127, 0.8632, 0.6687, 0.8341, 0.6764, 0.8513, 0.6687, 0.8543, 0.6618, 0.8382, 0.6326, 0.8483, 0.6444, 0.8688, 0.6358, 0.8756, 0.6244, 0.8533, 0.7017, 0.8779, 0.7194, 0.8925, 0.7086, 0.8999, 0.6925, 0.8815, 0.6612, 0.9058, 0.6729, 0.9293, 0.6575, 0.9401, 0.6504, 0.914, 0.675, 0.8933, 0.6903, 0.9125, 0.6813, 0.9204, 0.6664, 0.8989, 0.685, 0.8854, 0.6985, 0.9064, 0.6903, 0.9125, 0.675, 0.8933, 0.6504, 0.914, 0.6575, 0.9401, 0.6472, 0.9417, 0.6427, 0.9158, 0.6664, 0.8989, 0.6813, 0.9204, 0.6729, 0.9293, 0.6612, 0.9058, 0.6925, 0.8815, 0.7086, 0.8999, 0.6985, 0.9064, 0.685, 0.8854, 0.6427, 0.9158, 0.6472, 0.9417, 0.6295, 0.9385, 0.6317, 0.9155, 0.8214, 0.2772, 0.7974, 0.2702, 0.8315, 0.2452, 0.8315, 0.2684, 0.7904, 0.2556, 0.8221, 0.2318, 0.8315, 0.2452, 0.7974, 0.2702, 0.7959, 0.2405, 0.8063, 0.2319, 0.8221, 0.2318, 0.7904, 0.2556, 0.188, 0.6682, 0.1766, 0.738, 0.1459, 0.7372, 0.1353, 0.7083, 0.2841, 0.6931, 0.2556, 0.7602, 0.2132, 0.7419, 0.2283, 0.6788, 0.2283, 0.6788, 0.2132, 0.7419, 0.1766, 0.738, 0.188, 0.6682, 0.2836, 0.7801, 0.2716, 0.7981, 0.2556, 0.7602, 0.2841, 0.6931, 0.2556, 0.7602, 0.2175, 0.8176, 0.1971, 0.8025, 0.2132, 0.7419, 0.2132, 0.7419, 0.1971, 0.8025, 0.173, 0.7962, 0.1766, 0.738, 0.1766, 0.738, 0.173, 0.7962, 0.1503, 0.7945, 0.1459, 0.7372, 0.1459, 0.7372, 0.1503, 0.7945, 0.1333, 0.7969, 0.1259, 0.7599, 0.2829, 0.8597, 0.2472, 0.8599, 0.2341, 0.8345, 0.2716, 0.7981, 0.2716, 0.7981, 0.2341, 0.8345, 0.2175, 0.8176, 0.2556, 0.7602, 0.1923, 0.8832, 0.1769, 0.8983, 0.1662, 0.8911, 0.1798, 0.8739, 0.1476, 0.8801, 0.1354, 0.9083, 0.1245, 0.904, 0.1351, 0.8759, 0.1865, 0.9062, 0.172, 0.9277, 0.1622, 0.9194, 0.1769, 0.8983, 0.1662, 0.8911, 0.1523, 0.914, 0.1422, 0.9109, 0.1571, 0.8843, 0.2341, 0.8345, 0.2075, 0.8638, 0.1942, 0.853, 0.2175, 0.8176, 0.146, 0.8313, 0.1405, 0.8549, 0.1298, 0.8536, 0.1326, 0.8304, 0.1571, 0.8843, 0.1422, 0.9109, 0.1354, 0.9083, 0.1476, 0.8801, 0.2075, 0.8638, 0.1923, 0.8832, 0.1798, 0.8739, 0.1942, 0.853, 0.1405, 0.8549, 0.1351, 0.8759, 0.1263, 0.8744, 0.1298, 0.8536, 0.1503, 0.7945, 0.146, 0.8313, 0.1326, 0.8304, 0.1333, 0.7969, 0.1351, 0.8759, 0.1245, 0.904, 0.1193, 0.9005, 0.1263, 0.8744, 0.1769, 0.8983, 0.1622, 0.9194, 0.1523, 0.914, 0.1662, 0.8911, 0.1971, 0.8025, 0.1792, 0.8425, 0.1625, 0.8355, 0.173, 0.7962, 0.1792, 0.8425, 0.166, 0.8663, 0.1549, 0.8604, 0.1625, 0.8355, 0.166, 0.8663, 0.1571, 0.8843, 0.1476, 0.8801, 0.1549, 0.8604, 0.2175, 0.8176, 0.1942, 0.853, 0.1792, 0.8425, 0.1971, 0.8025, 0.1942, 0.853, 0.1798, 0.8739, 0.166, 0.8663, 0.1792, 0.8425, 0.1798, 0.8739, 0.1662, 0.8911, 0.1571, 0.8843, 0.166, 0.8663, 0.2472, 0.8599, 0.2192, 0.8772, 0.2075, 0.8638, 0.2341, 0.8345, 0.2192, 0.8772, 0.2036, 0.8951, 0.1923, 0.8832, 0.2075, 0.8638, 0.2036, 0.8951, 0.1865, 0.9062, 0.1769, 0.8983, 0.1923, 0.8832, 0.173, 0.7962, 0.1625, 0.8355, 0.146, 0.8313, 0.1503, 0.7945, 0.1625, 0.8355, 0.1549, 0.8604, 0.1405, 0.8549, 0.146, 0.8313, 0.1549, 0.8604, 0.1476, 0.8801, 0.1351, 0.8759, 0.1405, 0.8549, 0.1354, 0.9083, 0.1278, 0.9265, 0.1145, 0.9209, 0.1245, 0.904, 0.172, 0.9277, 0.1628, 0.9414, 0.1551, 0.9363, 0.1622, 0.9194, 0.1622, 0.9194, 0.1551, 0.9363, 0.1454, 0.9325, 0.1523, 0.914, 0.1422, 0.9109, 0.1342, 0.9289, 0.1278, 0.9265, 0.1354, 0.9083, 0.1523, 0.914, 0.1454, 0.9325, 0.1342, 0.9289, 0.1422, 0.9109, 0.1245, 0.904, 0.1145, 0.9209, 0.1083, 0.9133, 0.1193, 0.9005, 0.1362, 0.9554, 0.1256, 0.9837, 0.1082, 0.9793, 0.1228, 0.9497, 0.1017, 0.9417, 0.0778, 0.9654, 0.07104, 0.9518, 0.09562, 0.9301, 0.1159, 0.9472, 0.09045, 0.9734, 0.0778, 0.9654, 0.1017, 0.9417, 0.1536, 0.9625, 0.1636, 0.9971, 0.1413, 0.9918, 0.1493, 0.9612, 0.1493, 0.9612, 0.1413, 0.9918, 0.1256, 0.9837, 0.1362, 0.9554, 0.1228, 0.9497, 0.1082, 0.9793, 0.09045, 0.9734, 0.1159, 0.9472, 0.7904, 0.4692, 0.7925, 0.4529, 0.7988, 0.4649, 0.8051, 0.4769, 0.8169, 0.4563, 0.8258, 0.4725, 0.8051, 0.4769, 0.7988, 0.4649, 0.8081, 0.44, 0.8258, 0.4526, 0.8258, 0.4725, 0.8169, 0.4563, 0.907, 0.1977, 0.8984, 0.212, 0.894, 0.2063, 0.8972, 0.1944, 0.9321, 0.2246, 0.9176, 0.2315, 0.9165, 0.2214, 0.9249, 0.2132, 0.9176, 0.2052, 0.9059, 0.2165, 0.8984, 0.212, 0.907, 0.1977, 0.9249, 0.2132, 0.9165, 0.2214, 0.9059, 0.2165, 0.9176, 0.2052, 0.8972, 0.1944, 0.894, 0.2063, 0.8877, 0.2055, 0.8903, 0.1916, 0.8855, 0.2173, 0.8877, 0.2055, 0.894, 0.2063, 0.8984, 0.212, 0.9059, 0.2165, 0.8987, 0.2291, 0.8855, 0.2173, 0.8984, 0.212, 0.9176, 0.2315, 0.8987, 0.2291, 0.9059, 0.2165, 0.9165, 0.2214, 0.8928, 0.1782, 0.8956, 0.1627, 0.9056, 0.1665, 0.9015, 0.1813, 0.9015, 0.1813, 0.9056, 0.1665, 0.9183, 0.1723, 0.9123, 0.1864, 0.94, 0.2039, 0.952, 0.1934, 0.9586, 0.2108, 0.946, 0.218, 0.9123, 0.1864, 0.9183, 0.1723, 0.9343, 0.181, 0.926, 0.1939, 0.926, 0.1939, 0.9343, 0.181, 0.952, 0.1934, 0.94, 0.2039, 0.9634, 0.1871, 0.9728, 0.1808, 0.9811, 0.1988, 0.9699, 0.205, 0.9274, 0.1549, 0.9414, 0.1325, 0.9547, 0.1563, 0.9447, 0.1682, 0.9447, 0.1682, 0.9547, 0.1563, 0.9728, 0.1808, 0.9634, 0.1871, 0.8988, 0.1457, 0.9028, 0.1241, 0.9178, 0.1236, 0.9104, 0.1492, 0.9154, 0.1454, 0.9192, 0.1346, 0.931, 0.1365, 0.9273, 0.1469, 0.9728, 0.1808, 0.9842, 0.1687, 0.9955, 0.1878, 0.9811, 0.1988, 0.9414, 0.1325, 0.9599, 0.1049, 0.9681, 0.1381, 0.9547, 0.1563, 0.9547, 0.1563, 0.9681, 0.1381, 0.9842, 0.1687, 0.9728, 0.1808, 0.9028, 0.1241, 0.9115, 0.0771, 0.9282, 0.06348, 0.9178, 0.1236, 0.9178, 0.1236, 0.9282, 0.06348, 0.9599, 0.1049, 0.9414, 0.1325, 0.9599, 0.1049, 0.9837, 0.1022, 0.9849, 0.1345, 0.9681, 0.1381, 0.9681, 0.1381, 0.9849, 0.1345, 0.9903, 0.1586, 0.9842, 0.1687, 0.9842, 0.1687, 0.9903, 0.1586, 0.9999, 0.1847, 0.9955, 0.1878, 0.0331, 0.4985, 0.07004, 0.5076, 0.06618, 0.5332, 0.03439, 0.5195, 0.03439, 0.5195, 0.06618, 0.5332, 0.06398, 0.5575, 0.03903, 0.5481, 0.03903, 0.5481, 0.06398, 0.5575, 0.05676, 0.5826, 0.04292, 0.5735, 0.04292, 0.5735, 0.05676, 0.5826, 0.0512, 0.604, 0.04211, 0.5979, 0.1342, 0.9289, 0.1228, 0.9497, 0.1159, 0.9472, 0.1278, 0.9265, 0.1551, 0.9363, 0.1493, 0.9612, 0.1362, 0.9554, 0.1454, 0.9325, 0.1628, 0.9414, 0.1536, 0.9625, 0.1493, 0.9612, 0.1551, 0.9363, 0.1278, 0.9265, 0.1159, 0.9472, 0.1017, 0.9417, 0.1145, 0.9209, 0.1145, 0.9209, 0.1017, 0.9417, 0.09562, 0.9301, 0.1083, 0.9133, 0.1454, 0.9325, 0.1362, 0.9554, 0.1228, 0.9497, 0.1342, 0.9289, 0.6289, 0.8784, 0.6427, 0.9158, 0.6317, 0.9155, 0.6191, 0.8804, 0.6687, 0.8543, 0.6925, 0.8815, 0.685, 0.8854, 0.6652, 0.8558, 0.6499, 0.8645, 0.6664, 0.8989, 0.6612, 0.9058, 0.6444, 0.8688, 0.6358, 0.8756, 0.6504, 0.914, 0.6427, 0.9158, 0.6289, 0.8784, 0.6652, 0.8558, 0.685, 0.8854, 0.675, 0.8933, 0.6572, 0.8589, 0.6572, 0.8589, 0.675, 0.8933, 0.6664, 0.8989, 0.6499, 0.8645, 0.6444, 0.8688, 0.6612, 0.9058, 0.6504, 0.914, 0.6358, 0.8756, 0.6764, 0.8513, 0.7017, 0.8779, 0.6925, 0.8815, 0.6687, 0.8543, 0.9705, 0.03604, 0.9988, 0.04522, 0.996, 0.04798, 0.9711, 0.05075, 0.963, 0.09183, 0.9599, 0.1049, 0.9282, 0.06348, 0.945, 0.05962, 0.8322, 0.3733, 0.8357, 0.3688, 0.8357, 0.4025, 0.8313, 0.3998, 0.9838, 0.0974, 0.9837, 0.1022, 0.9599, 0.1049, 0.963, 0.09183, 0.945, 0.05962, 0.9282, 0.06348, 0.955, 0.02138, 0.9595, 0.02759, 0.996, 0.04798, 0.9988, 0.04522, 0.9999, 0.06096, 0.9953, 0.05684, 0.8143, 0.3932, 0.7978, 0.3832, 0.7904, 0.3713, 0.8177, 0.3739, 0.9835, 0.07304, 0.9953, 0.05684, 0.9999, 0.06096, 0.992, 0.08096, 0.9721, 0.05772, 0.9895, 0.0559, 0.9873, 0.06004, 0.9781, 0.07127, 0.9567, 0.06865, 0.9721, 0.05772, 0.9781, 0.07127, 0.9656, 0.08353, 0.963, 0.09183, 0.9835, 0.07304, 0.992, 0.08096, 0.9838, 0.0974, 0.8313, 0.3998, 0.8143, 0.3932, 0.8177, 0.3739, 0.8322, 0.3733, 0.9595, 0.02759, 0.9705, 0.03604, 0.9711, 0.05075, 0.945, 0.05962, 0.9656, 0.08353, 0.963, 0.09183, 0.945, 0.05962, 0.9567, 0.06865, 0.9895, 0.0559, 0.996, 0.04798, 0.9953, 0.05684, 0.9873, 0.06004, 0.9721, 0.05772, 0.9711, 0.05075, 0.996, 0.04798, 0.9895, 0.0559, 0.9781, 0.07127, 0.9835, 0.07304, 0.963, 0.09183, 0.9656, 0.08353, 0.9567, 0.06865, 0.945, 0.05962, 0.9711, 0.05075, 0.9721, 0.05772, 0.9873, 0.06004, 0.9953, 0.05684, 0.9835, 0.07304, 0.9781, 0.07127, 0.4061, 0.6883, 0.344, 0.6907, 0.3431, 0.6304, 0.3993, 0.6283, 0.4168, 0.7416, 0.3507, 0.7534, 0.344, 0.6907, 0.4061, 0.6883, 0.3975, 0.5715, 0.3487, 0.5747, 0.3546, 0.5132, 0.4015, 0.5181, 0.4174, 0.7735, 0.3587, 0.7815, 0.3507, 0.7534, 0.4168, 0.7416, 0.3993, 0.6283, 0.3431, 0.6304, 0.3487, 0.5747, 0.3975, 0.5715, 0.5964, 0.5655, 0.6064, 0.5659, 0.6231, 0.5778, 0.6218, 0.5789, 0.5693, 0.5494, 0.5965, 0.5508, 0.6064, 0.5659, 0.5964, 0.5655, 0.5655, 0.5353, 0.5975, 0.5387, 0.5965, 0.5508, 0.5693, 0.5494, 0.6064, 0.5659, 0.6553, 0.5676, 0.6564, 0.5819, 0.6231, 0.5778, 0.5965, 0.5508, 0.6539, 0.557, 0.6553, 0.5676, 0.6064, 0.5659, 0.5975, 0.5387, 0.6544, 0.5447, 0.6539, 0.557, 0.5965, 0.5508, 0.6553, 0.5676, 0.7167, 0.5788, 0.7181, 0.6014, 0.6564, 0.5819, 0.6539, 0.557, 0.7134, 0.5623, 0.7167, 0.5788, 0.6553, 0.5676, 0.6544, 0.5447, 0.7119, 0.5507, 0.7134, 0.5623, 0.6539, 0.557, 0.7167, 0.5788, 0.756, 0.5753, 0.7639, 0.5931, 0.7181, 0.6014, 0.7134, 0.5623, 0.7542, 0.5635, 0.756, 0.5753, 0.7167, 0.5788, 0.7119, 0.5507, 0.7528, 0.555, 0.7542, 0.5635, 0.7134, 0.5623, 0.756, 0.5753, 0.775, 0.5665, 0.7902, 0.5589, 0.7639, 0.5931, 0.7542, 0.5635, 0.7722, 0.5615, 0.775, 0.5665, 0.756, 0.5753, 0.7528, 0.555, 0.7731, 0.5571, 0.7722, 0.5615, 0.7542, 0.5635, 0.7722, 0.5615, 0.7731, 0.5571, 0.7902, 0.5589, 0.775, 0.5665, 0.03314, 0.5691, 0.04292, 0.5735, 0.04211, 0.5979, 0.03726, 0.5955, 0.02311, 0.5489, 0.03903, 0.5481, 0.04292, 0.5735, 0.03314, 0.5691, 0.008025, 0.5234, 0.03439, 0.5195, 0.03903, 0.5481, 0.02311, 0.5489, 0.005108, 0.4926, 0.0331, 0.4985, 0.03439, 0.5195, 0.008025, 0.5234, 0.2097, 0.5315, 0.1796, 0.5254, 0.1816, 0.495, 0.208, 0.4978, 0.005108, 0.4926, 0.002654, 0.487, 0.03444, 0.4898, 0.0331, 0.4985, 0.9282, 0.06348, 0.9143, 0.0666, 0.9493, 0.01616, 0.955, 0.02138, 0.07004, 0.5076, 0.06739, 0.4982, 0.09949, 0.5082, 0.1022, 0.5186, 0.1022, 0.5186, 0.09949, 0.5082, 0.1345, 0.5163, 0.1383, 0.53, 0.9135, 0.0662, 0.9257, 0.0001359, 0.9493, 0.01616, 0.9143, 0.0666, 0.0345, 0.4796, 0.03444, 0.4898, 0.002654, 0.487, 0.0001359, 0.476, 0.06868, 0.4832, 0.06739, 0.4982, 0.03444, 0.4898, 0.0345, 0.4796, 0.1011, 0.4866, 0.09949, 0.5082, 0.06739, 0.4982, 0.06868, 0.4832, 0.1399, 0.4907, 0.1345, 0.5163, 0.09949, 0.5082, 0.1011, 0.4866, 0.9143, 0.0666, 0.9137, 0.06694, 0.9134, 0.06686, 0.9135, 0.0662, 0.0331, 0.4985, 0.03444, 0.4898, 0.06739, 0.4982, 0.07004, 0.5076, 0.9133, 0.06703, 0.9134, 0.06686, 0.9137, 0.06694, 0.9138, 0.06702, 0.9282, 0.06348, 0.9138, 0.06702, 0.9137, 0.06694, 0.9143, 0.0666, 0.9115, 0.0771, 0.9133, 0.06703, 0.9138, 0.06702, 0.9282, 0.06348, 0.1399, 0.4907, 0.1816, 0.495, 0.1796, 0.5254, 0.1345, 0.5163, 0.216, 0.541, 0.2097, 0.5315, 0.208, 0.4978, 0.2115, 0.4982, 0.1383, 0.53, 0.1345, 0.5163, 0.1796, 0.5254, 0.1838, 0.5416, 0.9056, 0.1665, 0.9104, 0.1492, 0.9274, 0.1549, 0.9183, 0.1723, 0.8956, 0.1627, 0.8988, 0.1457, 0.9104, 0.1492, 0.9056, 0.1665, 0.9343, 0.181, 0.9447, 0.1682, 0.9634, 0.1871, 0.952, 0.1934, 0.9183, 0.1723, 0.9274, 0.1549, 0.9447, 0.1682, 0.9343, 0.181, 0.952, 0.1934, 0.9634, 0.1871, 0.9699, 0.205, 0.9586, 0.2108, 0.9176, 0.2052, 0.926, 0.1939, 0.94, 0.2039, 0.9249, 0.2132, 0.907, 0.1977, 0.9123, 0.1864, 0.926, 0.1939, 0.9176, 0.2052, 0.9249, 0.2132, 0.94, 0.2039, 0.946, 0.218, 0.9321, 0.2246, 0.8972, 0.1944, 0.9015, 0.1813, 0.9123, 0.1864, 0.907, 0.1977, 0.8903, 0.1916, 0.8928, 0.1782, 0.9015, 0.1813, 0.8972, 0.1944, 0.9192, 0.1346, 0.9178, 0.1236, 0.9414, 0.1325, 0.931, 0.1365, 0.9154, 0.1454, 0.9104, 0.1492, 0.9178, 0.1236, 0.9192, 0.1346, 0.931, 0.1365, 0.9414, 0.1325, 0.9274, 0.1549, 0.9273, 0.1469, 0.9273, 0.1469, 0.9274, 0.1549, 0.9104, 0.1492, 0.9154, 0.1454, 0.8081, 0.44, 0.8169, 0.4563, 0.7988, 0.4649, 0.7925, 0.4529])
me_cube.materials.append(mat_horse_base)
me_cube.materials.append(mat_horse_white)
me_cube.materials.append(mat_horse_hoof)
me_cube.materials.append(mat_horse_black)
me_cube.materials.append(mat_horse_grey)
me_cube.use_mirror_x = True
me_cube.update()

# ---- objects
ob_horse = bpy.data.objects.new('horse', me_cube)
ob_camera = bpy.data.objects.new('Camera', cam_camera)
ob_empty = bpy.data.objects.new('Empty', None)
ob_sun = bpy.data.objects.new('Sun', light_sun)
ob_sun_001 = bpy.data.objects.new('Sun.001', light_sun_001)

# ---- transforms, parenting, visibility, modifiers, constraints
ob_horse.location = (0.0, 0.2711, 0.0)
ob_horse.show_wire = True
ob_horse.use_mesh_mirror_x = True
ob_camera.parent = ob_empty
ob_camera.location = (12.69, -10.51, 5.123)
ob_camera.rotation_euler = (1.315, 5.95e-07, 0.8936)
ob_empty.location = (0.0, 0.0, 0.0)
ob_sun.location = (3.323, -3.055, 4.736)
ob_sun.rotation_euler = (0.1666, 0.5832, -0.4224)
ob_sun_001.location = (-3.208, 0.755, 5.487)
ob_sun_001.rotation_euler = (0.1677, 0.5755, 3.446)

# ---- collection membership
col_collection.objects.link(ob_horse)
col_collection.objects.link(ob_camera)
col_collection.objects.link(ob_empty)
col_collection.objects.link(ob_sun)
col_collection.objects.link(ob_sun_001)

# ---- scene / render settings (as saved in the file)
scene.camera = ob_camera
scene.frame_start = 1; scene.frame_end = 250; scene.frame_set(4)
scene.render.engine = 'CYCLES'
scene.render.resolution_x = 1080
scene.cycles.use_denoising = False
scene.cycles.samples = 1500
scene.cycles.sampling_pattern = 'TABULATED_SOBOL'
scene.cycles.use_adaptive_sampling = False
scene.cycles.use_light_tree = False
scene.cycles.max_bounces = 10
scene.cycles.transmission_bounces = 10
scene.cycles.tile_size = 256
scene.view_settings.look = 'High Contrast'
scene.view_settings.view_transform = 'Filmic'
bpy.context.view_layer.update()
